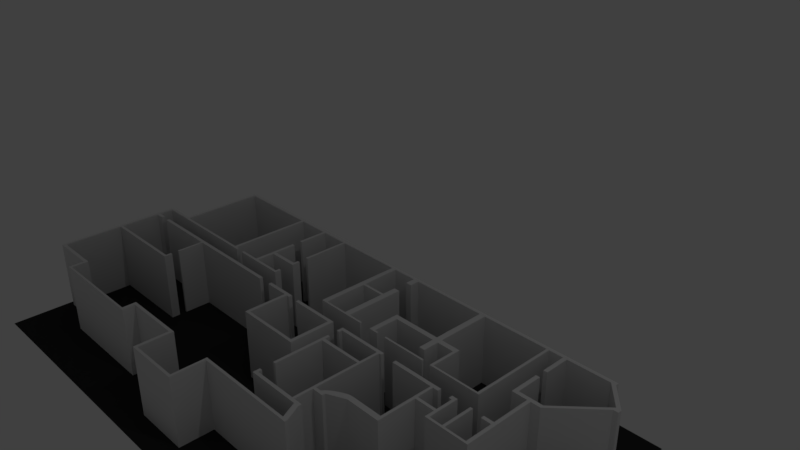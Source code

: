 # Source: hotel.blend  (saved by Blender 2.79.0; exported with 4.5.12 LTS)
import bpy
from mathutils import Matrix  # noqa: F401  (used for matrix-valued properties, if any)

bpy.ops.wm.read_factory_settings(use_empty=True)
scene = bpy.context.scene
scene.name = 'Scene'

# ---- collections
col_collection_1 = bpy.data.collections.new('Collection 1'); scene.collection.children.link(col_collection_1)

# ---- materials (node trees are filled in below, after node groups)
mat_material_003 = bpy.data.materials.new('Material.003')
mat_material_003.alpha_threshold = 0.0
mat_material_003.use_transparent_shadow = False
mat_material_003.diffuse_color = (0.03106, 0.03106, 0.03106, 1.0)
mat_material_003.roughness = 0.5

# ---- material node trees

# ---- world
world_world = bpy.data.worlds.new('World'); scene.world = world_world
world_world.color = (0.05088, 0.05088, 0.05088)
world_world.use_sun_shadow = False
world_world.sun_shadow_jitter_overblur = 0.0
world_world.cycles.sampling_method = 'MANUAL'

# ---- cameras
cam_camera = bpy.data.cameras.new('Camera')
cam_camera.clip_end = 100.0
cam_camera.lens = 35.0
cam_camera.sensor_width = 32.0
cam_camera.sensor_height = 18.0
cam_camera.ortho_scale = 7.314
cam_camera.dof.focus_distance = 0.0
cam_camera.dof.aperture_fstop = 128.0

# ---- lights
light_lamp = bpy.data.lights.new('Lamp', 'POINT')
light_lamp.transmission_factor = 0.0
light_lamp.cutoff_distance = 30.0
light_lamp.energy = 100.0
light_lamp.shadow_buffer_clip_start = 1.001
light_lamp.shadow_soft_size = 0.1
light_lamp.shadow_maximum_resolution = 0.006
light_lamp.use_absolute_resolution = True

# ---- meshes
me_plane_010 = bpy.data.meshes.new('Plane.010')
me_plane_010.from_pydata([(-1.568, -1.106, 0.0), (1.981, -1.106, 0.0), (-1.568, 0.8941, 0.0), (1.981, 0.8941, 0.0)], [], [(0, 1, 3, 2)])
me_plane_010.materials.append(mat_material_003)
me_plane_010.use_remesh_preserve_volume = False
me_plane_010.use_remesh_preserve_attributes = False
me_plane_010.use_mirror_vertex_groups = False
me_plane_010.update()
me_plane_009 = bpy.data.meshes.new('Plane.009')
me_plane_009.from_pydata([(-0.7759, 0.7868, 0.0), (0.9308, 0.7868, 0.0), (-0.7759, 0.8507, 0.0), (0.9308, 0.8507, 0.0), (-0.836, 0.7868, 0.0), (-0.836, 0.8507, 0.0), (-0.7759, -0.8678, 0.0), (-0.836, -0.8678, 0.0), (0.7759, -0.8678, 0.0), (0.836, -0.8678, 0.0), (-0.7759, -0.9204, 0.0), (-0.836, -0.9204, 0.0), (0.9314, -0.8678, 0.0), (0.9314, -0.9204, 0.0), (0.9953, -0.8678, 0.0), (0.9953, -0.9204, 0.0), (0.991, 0.7868, 0.0), (0.991, 0.8507, 0.0), (1.067, -0.8678, 0.0), (1.067, -0.9204, 0.0), (1.232, -0.8678, 0.0), (1.232, -0.9204, 0.0), (1.646, -0.8678, 0.0), (1.646, -0.9204, 0.0), (1.714, -0.8678, 0.0), (1.714, -0.9204, 0.0), (2.285, -0.8678, 0.0), (2.285, -0.9204, 0.0), (2.338, -0.8678, 0.0), (2.338, -0.9204, 0.0), (2.285, -0.7888, 0.0), (2.338, -0.7888, 0.0), (2.285, -0.5143, 0.0), (2.338, -0.5143, 0.0), (2.285, -0.4428, 0.0), (2.338, -0.4428, 0.0), (1.714, -0.5143, 0.0), (1.714, -0.4428, 0.0), (1.653, -0.5143, 0.0), (1.653, -0.4428, 0.0), (1.714, 0.004662, 0.0), (1.653, 0.004662, 0.0), (1.714, 0.1889, 0.0), (1.653, 0.1889, 0.0), (1.714, 0.7868, 0.0), (1.653, 0.7868, 0.0), (1.714, 0.8545, 0.0), (1.653, 0.8545, 0.0), (2.286, 0.7868, 0.0), (2.286, 0.8545, 0.0), (2.285, -0.3451, 0.0), (2.338, -0.3451, 0.0), (2.285, -0.157, 0.0), (2.338, -0.157, 0.0), (2.285, -0.0179, 0.0), (2.338, -0.0179, 0.0), (2.336, 0.7868, 0.0), (2.336, 0.8545, 0.0), (3.725, 0.7868, 0.0), (3.725, 0.8545, 0.0), (-1.399, -0.8678, 0.0), (-1.399, -0.9204, 0.0), (-1.464, -0.8678, 0.0), (-1.464, -0.9204, 0.0), (-1.399, -1.197, 0.0), (-1.464, -1.197, 0.0), (-1.399, -1.267, 0.0), (-1.464, -1.267, 0.0), (-1.226, -1.197, 0.0), (-1.226, -1.267, 0.0), (-1.042, -1.197, 0.0), (-1.042, -1.267, 0.0), (-0.8252, -1.197, 0.0), (-0.8252, -1.267, 0.0), (-0.7765, -1.197, 0.0), (-0.7765, -1.267, 0.0), (0.3661, -1.197, 0.0), (0.3661, -1.267, 0.0), (0.6585, -1.197, 0.0), (0.6585, -1.267, 0.0), (2.332, -1.197, 0.0), (2.332, -1.267, 0.0), (2.603, -1.197, 0.0), (2.603, -1.267, 0.0), (3.101, -1.197, 0.0), (3.101, -1.267, 0.0), (3.166, -1.197, 0.0), (3.166, -1.267, 0.0), (0.3226, -1.197, 0.0), (0.3226, -1.267, 0.0), (0.3661, -1.798, 0.0), (0.3226, -1.798, 0.0), (0.3661, -1.949, 0.0), (0.3226, -1.949, 0.0), (0.3661, -2.058, 0.0), (0.3226, -2.058, 0.0), (0.3661, -2.117, 0.0), (0.3226, -2.117, 0.0), (-1.405, -2.058, 0.0), (-1.405, -2.117, 0.0), (-1.464, -2.058, 0.0), (-1.464, -2.117, 0.0), (-1.405, -3.28, 0.0), (-1.464, -3.28, 0.0), (-1.405, -3.345, 0.0), (-1.464, -3.345, 0.0), (-0.5211, -3.28, 0.0), (-0.5211, -3.345, 0.0), (-0.4626, -3.28, 0.0), (-0.4626, -3.345, 0.0), (-0.5211, -3.605, 0.0), (-0.4626, -3.605, 0.0), (-0.5211, -3.644, 0.0), (-0.4626, -3.644, 0.0), (1.519, -3.605, 0.0), (1.519, -3.644, 0.0), (1.597, -3.605, 0.0), (1.597, -3.644, 0.0), (1.519, -3.397, 0.0), (1.597, -3.397, 0.0), (1.519, -3.339, 0.0), (1.597, -3.339, 0.0), (2.747, -3.397, 0.0), (2.747, -3.339, 0.0), (2.812, -3.397, 0.0), (2.812, -3.339, 0.0), (2.747, -4.002, 0.0), (2.812, -4.002, 0.0), (2.747, -4.054, 0.0), (2.812, -4.054, 0.0), (3.833, -4.002, 0.0), (3.833, -4.054, 0.0), (3.885, -4.002, 0.0), (3.885, -4.054, 0.0), (3.833, -3.391, 0.0), (3.885, -3.391, 0.0), (3.833, -3.339, 0.0), (3.885, -3.339, 0.0), (5.854, -3.391, 0.0), (5.854, -3.339, 0.0), (3.101, -2.053, 0.0), (3.166, -2.053, 0.0), (3.101, -2.112, 0.0), (3.166, -2.112, 0.0), (4.335, -2.053, 0.0), (4.335, -2.112, 0.0), (4.407, -2.053, 0.0), (4.407, -2.112, 0.0), (4.335, -1.273, 0.0), (4.407, -1.273, 0.0), (4.335, -1.209, 0.0), (4.407, -1.209, 0.0), (4.654, -1.273, 0.0), (4.654, -1.209, 0.0), (4.712, -1.273, 0.0), (4.712, -1.209, 0.0), (4.654, -1.338, 0.0), (4.712, -1.338, 0.0), (4.654, -1.533, 0.0), (4.712, -1.533, 0.0), (4.654, -1.637, 0.0), (4.712, -1.637, 0.0), (4.654, -1.702, 0.0), (4.712, -1.702, 0.0), (4.654, -2.645, 0.0), (4.712, -2.645, 0.0), (4.654, -2.898, 0.0), (4.712, -2.898, 0.0), (4.654, -2.97, 0.0), (4.712, -2.97, 0.0), (4.654, -3.034, 0.0), (4.712, -3.034, 0.0), (5.583, -2.97, 0.0), (5.583, -3.034, 0.0), (5.583, -1.273, 0.0), (5.583, -1.209, 0.0), (5.635, -1.273, 0.0), (5.635, -1.209, 0.0), (5.681, -1.273, 0.0), (5.681, -1.209, 0.0), (5.583, -2.56, 0.0), (5.635, -2.56, 0.0), (5.635, -2.97, 0.0), (5.635, -3.034, 0.0), (5.713, -2.97, 0.0), (5.713, -3.034, 0.0), (5.635, -1.637, 0.0), (5.583, -1.637, 0.0), (5.583, -1.689, 0.0), (5.635, -1.689, 0.0), (3.816, 0.7868, 0.0), (3.816, 0.8545, 0.0), (4.312, 0.7868, 0.0), (4.312, 0.8545, 0.0), (4.427, 0.7868, 0.0), (4.427, 0.8545, 0.0), (5.948, 0.7868, 0.0), (5.948, 0.8545, 0.0), (6.065, 0.7868, 0.0), (6.065, 0.8545, 0.0), (7.397, 0.7868, 0.0), (7.397, 0.8545, 0.0), (7.449, 0.7868, 0.0), (7.449, 0.8545, 0.0), (7.728, 0.7868, 0.0), (7.728, 0.8545, 0.0), (7.806, 0.7868, 0.0), (7.806, 0.8545, 0.0), (7.728, 0.2865, 0.0), (7.806, 0.2865, 0.0), (7.728, 0.1045, 0.0), (7.806, 0.1045, 0.0), (7.728, -0.4023, 0.0), (7.806, -0.4023, 0.0), (7.728, -0.4738, 0.0), (7.806, -0.4738, 0.0), (7.397, -0.4023, 0.0), (7.449, -0.4023, 0.0), (7.397, -0.4673, 0.0), (7.449, -0.4673, 0.0), (8.027, -0.4023, 0.0), (8.027, -0.4738, 0.0), (8.092, -0.4023, 0.0), (8.092, -0.4738, 0.0), (8.027, -0.8897, 0.0), (8.092, -0.8897, 0.0), (8.027, -1.215, 0.0), (8.092, -1.215, 0.0), (8.027, -1.28, 0.0), (8.092, -1.28, 0.0), (8.027, -1.805, 0.0), (8.092, -1.805, 0.0), (8.027, -1.848, 0.0), (8.092, -1.848, 0.0), (7.616, -1.805, 0.0), (7.616, -1.848, 0.0), (7.562, -1.805, 0.0), (7.562, -1.848, 0.0), (7.616, -1.28, 0.0), (7.562, -1.28, 0.0), (7.616, -1.209, 0.0), (7.562, -1.209, 0.0), (7.307, -1.28, 0.0), (7.307, -1.209, 0.0), (7.253, -1.28, 0.0), (7.253, -1.209, 0.0), (7.307, -1.28, 0.0), (7.307, -1.209, 0.0), (7.307, -1.604, 0.0), (7.253, -1.604, 0.0), (7.307, -1.659, 0.0), (7.253, -1.659, 0.0), (6.863, -1.604, 0.0), (6.863, -1.659, 0.0), (6.809, -1.604, 0.0), (6.809, -1.659, 0.0), (6.863, -1.604, 0.0), (6.809, -1.604, 0.0), (7.307, -1.209, 0.0), (7.253, -1.209, 0.0), (7.193, -1.28, 0.0), (7.193, -1.209, 0.0), (6.966, -1.28, 0.0), (6.966, -1.209, 0.0), (6.858, -1.28, 0.0), (6.858, -1.209, 0.0), (6.809, -1.28, 0.0), (6.809, -1.209, 0.0), (5.959, -1.28, 0.0), (5.959, -1.209, 0.0), (6.863, -2.303, 0.0), (6.809, -2.303, 0.0), (7.616, -1.848, 0.0), (7.562, -1.848, 0.0), (7.312, -1.805, 0.0), (7.312, -1.848, 0.0), (7.253, -1.805, 0.0), (7.253, -1.848, 0.0), (5.948, -0.2691, 0.0), (6.065, -0.2691, 0.0), (5.948, -0.3666, 0.0), (6.065, -0.3666, 0.0), (5.087, -0.2691, 0.0), (5.087, -0.3666, 0.0), (4.984, -0.2691, 0.0), (4.984, -0.3666, 0.0), (5.087, -0.8648, 0.0), (4.984, -0.8648, 0.0), (5.087, -0.9027, 0.0), (4.984, -0.9027, 0.0), (5.173, -0.8648, 0.0), (5.173, -0.9027, 0.0), (5.358, -0.8648, 0.0), (5.358, -0.9027, 0.0), (6.24, -0.8648, 0.0), (6.24, -0.9027, 0.0), (5.948, -0.6752, 0.0), (6.065, -0.6752, 0.0), (6.408, -0.8648, 0.0), (6.408, -0.9027, 0.0), (6.462, -0.8648, 0.0), (6.462, -0.9027, 0.0), (6.408, -0.3666, 0.0), (6.462, -0.3666, 0.0), (6.408, -0.2691, 0.0), (6.462, -0.2691, 0.0), (7.394, -0.8648, 0.0), (7.394, -0.9027, 0.0), (7.448, -0.8648, 0.0), (7.448, -0.9027, 0.0), (4.746, -0.8648, 0.0), (4.746, -0.9027, 0.0), (4.432, -0.8648, 0.0), (4.432, -0.9027, 0.0), (4.307, -0.8648, 0.0), (4.307, -0.9027, 0.0), (4.432, -0.02001, 0.0), (4.307, -0.02001, 0.0), (4.432, 0.02873, 0.0), (4.307, 0.02873, 0.0), (4.432, 0.3049, 0.0), (4.307, 0.3049, 0.0), (4.432, 0.5973, 0.0), (4.307, 0.5973, 0.0), (3.825, -0.02001, 0.0), (3.825, 0.02873, 0.0), (3.722, -0.02001, 0.0), (3.722, 0.02873, 0.0), (3.825, -0.8648, 0.0), (3.825, -0.9027, 0.0), (3.722, -0.8648, 0.0), (3.722, -0.9027, 0.0), (3.436, -1.273, 0.0), (3.436, -1.209, 0.0), (3.101, -1.267, 0.0), (3.166, -1.267, 0.0), (3.231, -1.197, 0.0), (3.231, -1.267, 0.0), (5.962, -3.391, 0.0), (5.962, -3.339, 0.0), (5.816, -2.97, 0.0), (5.816, -3.034, 0.0), (6.863, -2.406, 0.0), (6.809, -2.406, 0.0), (6.186, -2.303, 0.0), (6.186, -2.406, 0.0), (5.583, -2.619, 0.0), (5.635, -2.619, 0.0), (5.749, -2.56, 0.0), (5.749, -2.619, 0.0), (5.852, -2.56, 0.0), (5.852, -2.619, 0.0), (5.849, -2.454, 0.0), (5.932, -2.523, 0.0), (6.038, -2.345, 0.0), (6.073, -2.458, 0.0), (5.946, -2.391, 0.0), (6.002, -2.491, 0.0), (6.11, -2.315, 0.0), (6.128, -2.433, 0.0), (5.787, -2.511, 0.0), (5.892, -2.541, 0.0), (7.832, -1.215, 0.0), (7.832, -1.28, 0.0), (8.211, -0.4023, 0.0), (8.211, -0.4738, 0.0), (8.276, -0.4023, 0.0), (8.276, -0.4738, 0.0), (8.635, 0.7868, 0.0), (8.635, 0.8545, 0.0), (8.727, 0.7868, 0.0), (8.727, 0.8545, 0.0), (9.036, 0.332, 0.0), (9.128, 0.332, 0.0), (9.036, 0.2562, 0.0), (9.128, 0.2562, 0.0), (-0.7759, 0.8507, 0.0), (-0.7759, 0.7868, 0.0), (0.9308, 0.7868, 0.0), (0.9308, 0.8507, 0.0), (-0.836, 0.8507, 0.0), (-0.836, 0.7868, 0.0), (-0.836, -0.8678, 0.0), (-0.7759, -0.8678, 0.0), (0.836, -0.8678, 0.0), (0.7759, -0.8678, 0.0), (-0.836, -0.9204, 0.0), (-0.7759, -0.9204, 0.0), (0.9314, -0.9204, 0.0), (0.9314, -0.8678, 0.0), (0.9953, -0.9204, 0.0), (0.9953, -0.8678, 0.0), (0.991, 0.7868, 0.0), (0.991, 0.8507, 0.0), (1.067, -0.9204, 0.0), (1.067, -0.8678, 0.0), (1.232, -0.9204, 0.0), (1.232, -0.8678, 0.0), (1.653, 0.004662, 0.0), (1.653, -0.4428, 0.0), (1.714, 0.004662, 0.0), (1.646, -0.9204, 0.0), (1.646, -0.8678, 0.0), (1.714, -0.9204, 0.0), (1.714, -0.8678, 0.0), (2.285, -0.9204, 0.0), (2.285, -0.8678, 0.0), (2.338, -0.9204, 0.0), (2.338, -0.8678, 0.0), (2.338, -0.7888, 0.0), (2.285, -0.7888, 0.0), (2.338, -0.5143, 0.0), (2.285, -0.5143, 0.0), (1.714, -0.5143, 0.0), (1.714, -0.4428, 0.0), (2.338, -0.4428, 0.0), (2.285, -0.4428, 0.0), (1.653, -0.5143, 0.0), (1.714, 0.1889, 0.0), (1.653, 0.1889, 0.0), (1.653, 0.8545, 0.0), (1.653, 0.7868, 0.0), (1.714, 0.8545, 0.0), (1.714, 0.7868, 0.0), (2.286, 0.7868, 0.0), (2.286, 0.8545, 0.0), (2.338, -0.3451, 0.0), (2.285, -0.3451, 0.0), (2.338, -0.157, 0.0), (2.285, -0.157, 0.0), (2.338, -0.0179, 0.0), (2.285, -0.0179, 0.0), (2.336, 0.7868, 0.0), (2.336, 0.8545, 0.0), (3.725, 0.7868, 0.0), (3.725, 0.8545, 0.0), (-1.399, -0.8678, 0.0), (-1.399, -0.9204, 0.0), (-1.464, -0.8678, 0.0), (-1.464, -0.9204, 0.0), (-1.464, -1.197, 0.0), (-1.399, -1.197, 0.0), (-1.464, -1.267, 0.0), (-1.399, -1.267, 0.0), (-1.226, -1.267, 0.0), (-1.226, -1.197, 0.0), (-1.042, -1.267, 0.0), (-1.042, -1.197, 0.0), (0.3226, -1.197, 0.0), (-0.7765, -1.197, 0.0), (0.3661, -1.267, 0.0), (0.3661, -1.197, 0.0), (-0.8252, -1.267, 0.0), (-0.8252, -1.197, 0.0), (-0.7765, -1.267, 0.0), (0.3226, -1.267, 0.0), (0.6585, -1.267, 0.0), (0.6585, -1.197, 0.0), (2.332, -1.267, 0.0), (2.332, -1.197, 0.0), (2.603, -1.267, 0.0), (2.603, -1.197, 0.0), (3.101, -1.267, 0.0), (3.101, -1.197, 0.0), (3.166, -1.267, 0.0), (3.166, -1.197, 0.0), (0.3226, -1.798, 0.0), (0.3661, -1.798, 0.0), (0.3226, -1.949, 0.0), (0.3661, -1.949, 0.0), (0.3661, -2.117, 0.0), (0.3661, -2.058, 0.0), (0.3226, -2.117, 0.0), (0.3226, -2.058, 0.0), (-1.405, -2.058, 0.0), (-1.405, -2.117, 0.0), (-1.464, -2.058, 0.0), (-1.464, -2.117, 0.0), (-1.464, -3.28, 0.0), (-1.405, -3.28, 0.0), (-1.464, -3.345, 0.0), (-1.405, -3.345, 0.0), (-0.5211, -3.345, 0.0), (-0.5211, -3.28, 0.0), (-0.4626, -3.345, 0.0), (-0.4626, -3.28, 0.0), (-0.5211, -3.605, 0.0), (-0.4626, -3.605, 0.0), (-0.5211, -3.644, 0.0), (-0.4626, -3.644, 0.0), (1.519, -3.644, 0.0), (1.519, -3.605, 0.0), (1.597, -3.644, 0.0), (1.597, -3.605, 0.0), (1.597, -3.397, 0.0), (1.519, -3.397, 0.0), (1.597, -3.339, 0.0), (1.519, -3.339, 0.0), (2.747, -3.397, 0.0), (2.747, -3.339, 0.0), (2.812, -3.397, 0.0), (2.812, -3.339, 0.0), (2.747, -4.002, 0.0), (2.812, -4.002, 0.0), (2.747, -4.054, 0.0), (2.812, -4.054, 0.0), (3.833, -4.054, 0.0), (3.833, -4.002, 0.0), (3.885, -4.054, 0.0), (3.885, -4.002, 0.0), (3.885, -3.391, 0.0), (3.833, -3.391, 0.0), (3.885, -3.339, 0.0), (3.833, -3.339, 0.0), (5.854, -3.391, 0.0), (5.854, -3.339, 0.0), (3.101, -2.053, 0.0), (3.166, -2.053, 0.0), (3.101, -2.112, 0.0), (3.166, -2.112, 0.0), (4.335, -2.112, 0.0), (4.335, -2.053, 0.0), (4.407, -2.112, 0.0), (4.407, -2.053, 0.0), (4.407, -1.273, 0.0), (4.335, -1.273, 0.0), (4.407, -1.209, 0.0), (4.335, -1.209, 0.0), (4.654, -1.273, 0.0), (4.654, -1.209, 0.0), (4.712, -1.338, 0.0), (4.712, -1.273, 0.0), (4.654, -1.338, 0.0), (4.712, -1.209, 0.0), (4.654, -1.533, 0.0), (4.712, -1.533, 0.0), (4.712, -1.702, 0.0), (4.712, -1.637, 0.0), (4.654, -1.702, 0.0), (4.654, -1.637, 0.0), (4.654, -2.645, 0.0), (4.712, -2.645, 0.0), (4.654, -2.898, 0.0), (4.712, -2.898, 0.0), (5.583, -2.97, 0.0), (4.712, -2.97, 0.0), (5.583, -3.034, 0.0), (4.654, -2.97, 0.0), (4.654, -3.034, 0.0), (4.712, -3.034, 0.0), (5.583, -1.273, 0.0), (5.583, -1.209, 0.0), (5.635, -1.273, 0.0), (5.635, -1.209, 0.0), (5.681, -1.273, 0.0), (5.681, -1.209, 0.0), (5.583, -2.56, 0.0), (5.635, -2.56, 0.0), (5.635, -1.637, 0.0), (5.583, -1.689, 0.0), (5.635, -3.034, 0.0), (5.635, -2.97, 0.0), (5.713, -3.034, 0.0), (5.713, -2.97, 0.0), (5.583, -2.619, 0.0), (5.635, -2.619, 0.0), (5.635, -1.689, 0.0), (5.583, -1.637, 0.0), (3.816, 0.7868, 0.0), (3.816, 0.8545, 0.0), (4.312, 0.7868, 0.0), (4.312, 0.8545, 0.0), (4.427, 0.7868, 0.0), (4.427, 0.8545, 0.0), (5.948, 0.7868, 0.0), (5.948, 0.8545, 0.0), (6.065, 0.7868, 0.0), (6.065, 0.8545, 0.0), (7.397, 0.7868, 0.0), (7.397, 0.8545, 0.0), (7.449, 0.7868, 0.0), (7.449, 0.8545, 0.0), (7.728, 0.7868, 0.0), (7.728, 0.8545, 0.0), (7.806, 0.7868, 0.0), (7.806, 0.8545, 0.0), (7.728, 0.2865, 0.0), (7.806, 0.2865, 0.0), (7.728, 0.1045, 0.0), (7.806, 0.1045, 0.0), (7.806, -0.4738, 0.0), (7.806, -0.4023, 0.0), (7.728, -0.4738, 0.0), (7.728, -0.4023, 0.0), (7.397, -0.4023, 0.0), (7.449, -0.4023, 0.0), (7.397, -0.4673, 0.0), (7.449, -0.4673, 0.0), (8.027, -0.4738, 0.0), (8.027, -0.4023, 0.0), (8.092, -0.4738, 0.0), (8.092, -0.4023, 0.0), (8.027, -0.8897, 0.0), (8.092, -0.8897, 0.0), (8.027, -1.215, 0.0), (8.092, -1.215, 0.0), (8.027, -1.28, 0.0), (8.092, -1.28, 0.0), (8.027, -1.805, 0.0), (8.092, -1.805, 0.0), (8.027, -1.848, 0.0), (8.092, -1.848, 0.0), (7.616, -1.805, 0.0), (7.616, -1.848, 0.0), (7.562, -1.805, 0.0), (7.562, -1.848, 0.0), (7.616, -1.28, 0.0), (7.562, -1.28, 0.0), (7.616, -1.209, 0.0), (7.562, -1.209, 0.0), (7.307, -1.209, 0.0), (7.307, -1.28, 0.0), (7.307, -1.209, 0.0), (7.307, -1.28, 0.0), (7.253, -1.209, 0.0), (7.253, -1.28, 0.0), (7.253, -1.604, 0.0), (7.307, -1.604, 0.0), (7.253, -1.659, 0.0), (7.307, -1.659, 0.0), (6.863, -1.604, 0.0), (6.863, -1.659, 0.0), (6.809, -1.604, 0.0), (6.809, -1.659, 0.0), (6.863, -1.604, 0.0), (6.809, -1.604, 0.0), (7.307, -1.209, 0.0), (7.253, -1.209, 0.0), (7.193, -1.209, 0.0), (7.193, -1.28, 0.0), (6.966, -1.209, 0.0), (6.966, -1.28, 0.0), (6.858, -1.28, 0.0), (6.809, -1.28, 0.0), (6.858, -1.209, 0.0), (6.809, -1.209, 0.0), (5.959, -1.209, 0.0), (5.959, -1.28, 0.0), (6.809, -2.303, 0.0), (6.863, -2.303, 0.0), (7.562, -1.848, 0.0), (7.616, -1.848, 0.0), (7.312, -1.805, 0.0), (7.312, -1.848, 0.0), (7.253, -1.805, 0.0), (7.253, -1.848, 0.0), (5.948, -0.2691, 0.0), (6.065, -0.2691, 0.0), (5.948, -0.3666, 0.0), (6.065, -0.3666, 0.0), (5.087, -0.2691, 0.0), (5.087, -0.3666, 0.0), (4.984, -0.2691, 0.0), (4.984, -0.3666, 0.0), (4.984, -0.8648, 0.0), (5.087, -0.8648, 0.0), (4.984, -0.9027, 0.0), (5.087, -0.9027, 0.0), (5.173, -0.9027, 0.0), (5.173, -0.8648, 0.0), (5.358, -0.9027, 0.0), (5.358, -0.8648, 0.0), (6.065, -0.6752, 0.0), (5.948, -0.6752, 0.0), (6.24, -0.9027, 0.0), (6.24, -0.8648, 0.0), (6.408, -0.9027, 0.0), (6.408, -0.8648, 0.0), (6.408, -0.3666, 0.0), (6.462, -0.3666, 0.0), (6.462, -0.9027, 0.0), (6.462, -0.8648, 0.0), (6.462, -0.2691, 0.0), (6.408, -0.2691, 0.0), (7.394, -0.9027, 0.0), (7.394, -0.8648, 0.0), (7.448, -0.9027, 0.0), (7.448, -0.8648, 0.0), (4.746, -0.8648, 0.0), (4.746, -0.9027, 0.0), (4.307, -0.8648, 0.0), (4.307, -0.9027, 0.0), (4.432, -0.9027, 0.0), (4.432, -0.8648, 0.0), (4.432, -0.02001, 0.0), (4.307, -0.02001, 0.0), (4.432, 0.02873, 0.0), (4.307, 0.02873, 0.0), (4.432, 0.3049, 0.0), (4.307, 0.3049, 0.0), (4.432, 0.5973, 0.0), (4.307, 0.5973, 0.0), (3.825, 0.02873, 0.0), (3.825, -0.02001, 0.0), (3.722, 0.02873, 0.0), (3.722, -0.02001, 0.0), (3.825, -0.8648, 0.0), (3.825, -0.9027, 0.0), (3.722, -0.8648, 0.0), (3.722, -0.9027, 0.0), (3.436, -1.209, 0.0), (3.436, -1.273, 0.0), (3.101, -1.267, 0.0), (3.166, -1.267, 0.0), (3.231, -1.267, 0.0), (3.231, -1.197, 0.0), (5.962, -3.391, 0.0), (5.962, -3.339, 0.0), (5.816, -3.034, 0.0), (5.816, -2.97, 0.0), (6.809, -2.406, 0.0), (6.863, -2.406, 0.0), (6.186, -2.303, 0.0), (6.186, -2.406, 0.0), (5.749, -2.56, 0.0), (5.749, -2.619, 0.0), (5.852, -2.56, 0.0), (5.852, -2.619, 0.0), (5.787, -2.511, 0.0), (5.892, -2.541, 0.0), (5.946, -2.391, 0.0), (5.849, -2.454, 0.0), (6.002, -2.491, 0.0), (5.932, -2.523, 0.0), (6.11, -2.315, 0.0), (6.038, -2.345, 0.0), (6.128, -2.433, 0.0), (6.073, -2.458, 0.0), (7.832, -1.215, 0.0), (7.832, -1.28, 0.0), (8.211, -0.4738, 0.0), (8.211, -0.4023, 0.0), (8.276, -0.4738, 0.0), (8.276, -0.4023, 0.0), (8.635, 0.7868, 0.0), (8.635, 0.8545, 0.0), (8.727, 0.7868, 0.0), (8.727, 0.8545, 0.0), (9.036, 0.332, 0.0), (9.128, 0.332, 0.0), (9.036, 0.2562, 0.0), (9.128, 0.2562, 0.0), (-0.7759, 0.8507, 1.506), (-0.7759, 0.7868, 1.506), (0.9308, 0.7868, 1.506), (0.9308, 0.8507, 1.506), (-0.836, 0.8507, 1.506), (-0.836, 0.7868, 1.506), (-0.836, -0.8678, 1.506), (-0.7759, -0.8678, 1.506), (0.836, -0.8678, 1.506), (0.7759, -0.8678, 1.506), (-0.836, -0.9204, 1.506), (-0.7759, -0.9204, 1.506), (0.9314, -0.9204, 1.506), (0.9314, -0.8678, 1.506), (0.9953, -0.9204, 1.506), (0.9953, -0.8678, 1.506), (0.991, 0.7868, 1.506), (0.991, 0.8507, 1.506), (1.067, -0.9204, 1.506), (1.067, -0.8678, 1.506), (1.232, -0.9204, 1.506), (1.232, -0.8678, 1.506), (1.653, 0.004662, 1.506), (1.653, -0.4428, 1.506), (1.714, 0.004662, 1.506), (1.646, -0.9204, 1.506), (1.646, -0.8678, 1.506), (1.714, -0.9204, 1.506), (1.714, -0.8678, 1.506), (2.285, -0.9204, 1.506), (2.285, -0.8678, 1.506), (2.338, -0.9204, 1.506), (2.338, -0.8678, 1.506), (2.338, -0.7888, 1.506), (2.285, -0.7888, 1.506), (2.338, -0.5143, 1.506), (2.285, -0.5143, 1.506), (1.714, -0.5143, 1.506), (1.714, -0.4428, 1.506), (2.338, -0.4428, 1.506), (2.285, -0.4428, 1.506), (1.653, -0.5143, 1.506), (1.714, 0.1889, 1.506), (1.653, 0.1889, 1.506), (1.653, 0.8545, 1.506), (1.653, 0.7868, 1.506), (1.714, 0.8545, 1.506), (1.714, 0.7868, 1.506), (2.286, 0.7868, 1.506), (2.286, 0.8545, 1.506), (2.338, -0.3451, 1.506), (2.285, -0.3451, 1.506), (2.338, -0.157, 1.506), (2.285, -0.157, 1.506), (2.338, -0.0179, 1.506), (2.285, -0.0179, 1.506), (2.336, 0.7868, 1.506), (2.336, 0.8545, 1.506), (3.725, 0.7868, 1.506), (3.725, 0.8545, 1.506), (-1.399, -0.8678, 1.506), (-1.399, -0.9204, 1.506), (-1.464, -0.8678, 1.506), (-1.464, -0.9204, 1.506), (-1.464, -1.197, 1.506), (-1.399, -1.197, 1.506), (-1.464, -1.267, 1.506), (-1.399, -1.267, 1.506), (-1.226, -1.267, 1.506), (-1.226, -1.197, 1.506), (-1.042, -1.267, 1.506), (-1.042, -1.197, 1.506), (0.3226, -1.197, 1.506), (-0.7765, -1.197, 1.506), (0.3661, -1.267, 1.506), (0.3661, -1.197, 1.506), (-0.8252, -1.267, 1.506), (-0.8252, -1.197, 1.506), (-0.7765, -1.267, 1.506), (0.3226, -1.267, 1.506), (0.6585, -1.267, 1.506), (0.6585, -1.197, 1.506), (2.332, -1.267, 1.506), (2.332, -1.197, 1.506), (2.603, -1.267, 1.506), (2.603, -1.197, 1.506), (3.101, -1.267, 1.506), (3.101, -1.197, 1.506), (3.166, -1.267, 1.506), (3.166, -1.197, 1.506), (0.3226, -1.798, 1.506), (0.3661, -1.798, 1.506), (0.3226, -1.949, 1.506), (0.3661, -1.949, 1.506), (0.3661, -2.117, 1.506), (0.3661, -2.058, 1.506), (0.3226, -2.117, 1.506), (0.3226, -2.058, 1.506), (-1.405, -2.058, 1.506), (-1.405, -2.117, 1.506), (-1.464, -2.058, 1.506), (-1.464, -2.117, 1.506), (-1.464, -3.28, 1.506), (-1.405, -3.28, 1.506), (-1.464, -3.345, 1.506), (-1.405, -3.345, 1.506), (-0.5211, -3.345, 1.506), (-0.5211, -3.28, 1.506), (-0.4626, -3.345, 1.506), (-0.4626, -3.28, 1.506), (-0.5211, -3.605, 1.506), (-0.4626, -3.605, 1.506), (-0.5211, -3.644, 1.506), (-0.4626, -3.644, 1.506), (1.519, -3.644, 1.506), (1.519, -3.605, 1.506), (1.597, -3.644, 1.506), (1.597, -3.605, 1.506), (1.597, -3.397, 1.506), (1.519, -3.397, 1.506), (1.597, -3.339, 1.506), (1.519, -3.339, 1.506), (2.747, -3.397, 1.506), (2.747, -3.339, 1.506), (2.812, -3.397, 1.506), (2.812, -3.339, 1.506), (2.747, -4.002, 1.506), (2.812, -4.002, 1.506), (2.747, -4.054, 1.506), (2.812, -4.054, 1.506), (3.833, -4.054, 1.506), (3.833, -4.002, 1.506), (3.885, -4.054, 1.506), (3.885, -4.002, 1.506), (3.885, -3.391, 1.506), (3.833, -3.391, 1.506), (3.885, -3.339, 1.506), (3.833, -3.339, 1.506), (5.854, -3.391, 1.506), (5.854, -3.339, 1.506), (3.101, -2.053, 1.506), (3.166, -2.053, 1.506), (3.101, -2.112, 1.506), (3.166, -2.112, 1.506), (4.335, -2.112, 1.506), (4.335, -2.053, 1.506), (4.407, -2.112, 1.506), (4.407, -2.053, 1.506), (4.407, -1.273, 1.506), (4.335, -1.273, 1.506), (4.407, -1.209, 1.506), (4.335, -1.209, 1.506), (4.654, -1.273, 1.506), (4.654, -1.209, 1.506), (4.712, -1.338, 1.506), (4.712, -1.273, 1.506), (4.654, -1.338, 1.506), (4.712, -1.209, 1.506), (4.654, -1.533, 1.506), (4.712, -1.533, 1.506), (4.712, -1.702, 1.506), (4.712, -1.637, 1.506), (4.654, -1.702, 1.506), (4.654, -1.637, 1.506), (4.654, -2.645, 1.506), (4.712, -2.645, 1.506), (4.654, -2.898, 1.506), (4.712, -2.898, 1.506), (5.583, -2.97, 1.506), (4.712, -2.97, 1.506), (5.583, -3.034, 1.506), (4.654, -2.97, 1.506), (4.654, -3.034, 1.506), (4.712, -3.034, 1.506), (5.583, -1.273, 1.506), (5.583, -1.209, 1.506), (5.635, -1.273, 1.506), (5.635, -1.209, 1.506), (5.681, -1.273, 1.506), (5.681, -1.209, 1.506), (5.583, -2.56, 1.506), (5.635, -2.56, 1.506), (5.635, -1.637, 1.506), (5.583, -1.689, 1.506), (5.635, -3.034, 1.506), (5.635, -2.97, 1.506), (5.713, -3.034, 1.506), (5.713, -2.97, 1.506), (5.583, -2.619, 1.506), (5.635, -2.619, 1.506), (5.635, -1.689, 1.506), (5.583, -1.637, 1.506), (3.816, 0.7868, 1.506), (3.816, 0.8545, 1.506), (4.312, 0.7868, 1.506), (4.312, 0.8545, 1.506), (4.427, 0.7868, 1.506), (4.427, 0.8545, 1.506), (5.948, 0.7868, 1.506), (5.948, 0.8545, 1.506), (6.065, 0.7868, 1.506), (6.065, 0.8545, 1.506), (7.397, 0.7868, 1.506), (7.397, 0.8545, 1.506), (7.449, 0.7868, 1.506), (7.449, 0.8545, 1.506), (7.728, 0.7868, 1.506), (7.728, 0.8545, 1.506), (7.806, 0.7868, 1.506), (7.806, 0.8545, 1.506), (7.728, 0.2865, 1.506), (7.806, 0.2865, 1.506), (7.728, 0.1045, 1.506), (7.806, 0.1045, 1.506), (7.806, -0.4738, 1.506), (7.806, -0.4023, 1.506), (7.728, -0.4738, 1.506), (7.728, -0.4023, 1.506), (7.397, -0.4023, 1.506), (7.449, -0.4023, 1.506), (7.397, -0.4673, 1.506), (7.449, -0.4673, 1.506), (8.027, -0.4738, 1.506), (8.027, -0.4023, 1.506), (8.092, -0.4738, 1.506), (8.092, -0.4023, 1.506), (8.027, -0.8897, 1.506), (8.092, -0.8897, 1.506), (8.027, -1.215, 1.506), (8.092, -1.215, 1.506), (8.027, -1.28, 1.506), (8.092, -1.28, 1.506), (8.027, -1.805, 1.506), (8.092, -1.805, 1.506), (8.027, -1.848, 1.506), (8.092, -1.848, 1.506), (7.616, -1.805, 1.506), (7.616, -1.848, 1.506), (7.562, -1.805, 1.506), (7.562, -1.848, 1.506), (7.616, -1.28, 1.506), (7.562, -1.28, 1.506), (7.616, -1.209, 1.506), (7.562, -1.209, 1.506), (7.307, -1.209, 1.506), (7.307, -1.28, 1.506), (7.307, -1.209, 1.506), (7.307, -1.28, 1.506), (7.253, -1.209, 1.506), (7.253, -1.28, 1.506), (7.253, -1.604, 1.506), (7.307, -1.604, 1.506), (7.253, -1.659, 1.506), (7.307, -1.659, 1.506), (6.863, -1.604, 1.506), (6.863, -1.659, 1.506), (6.809, -1.604, 1.506), (6.809, -1.659, 1.506), (6.863, -1.604, 1.506), (6.809, -1.604, 1.506), (7.307, -1.209, 1.506), (7.253, -1.209, 1.506), (7.193, -1.209, 1.506), (7.193, -1.28, 1.506), (6.966, -1.209, 1.506), (6.966, -1.28, 1.506), (6.858, -1.28, 1.506), (6.809, -1.28, 1.506), (6.858, -1.209, 1.506), (6.809, -1.209, 1.506), (5.959, -1.209, 1.506), (5.959, -1.28, 1.506), (6.809, -2.303, 1.506), (6.863, -2.303, 1.506), (7.562, -1.848, 1.506), (7.616, -1.848, 1.506), (7.312, -1.805, 1.506), (7.312, -1.848, 1.506), (7.253, -1.805, 1.506), (7.253, -1.848, 1.506), (5.948, -0.2691, 1.506), (6.065, -0.2691, 1.506), (5.948, -0.3666, 1.506), (6.065, -0.3666, 1.506), (5.087, -0.2691, 1.506), (5.087, -0.3666, 1.506), (4.984, -0.2691, 1.506), (4.984, -0.3666, 1.506), (4.984, -0.8648, 1.506), (5.087, -0.8648, 1.506), (4.984, -0.9027, 1.506), (5.087, -0.9027, 1.506), (5.173, -0.9027, 1.506), (5.173, -0.8648, 1.506), (5.358, -0.9027, 1.506), (5.358, -0.8648, 1.506), (6.065, -0.6752, 1.506), (5.948, -0.6752, 1.506), (6.24, -0.9027, 1.506), (6.24, -0.8648, 1.506), (6.408, -0.9027, 1.506), (6.408, -0.8648, 1.506), (6.408, -0.3666, 1.506), (6.462, -0.3666, 1.506), (6.462, -0.9027, 1.506), (6.462, -0.8648, 1.506), (6.462, -0.2691, 1.506), (6.408, -0.2691, 1.506), (7.394, -0.9027, 1.506), (7.394, -0.8648, 1.506), (7.448, -0.9027, 1.506), (7.448, -0.8648, 1.506), (4.746, -0.8648, 1.506), (4.746, -0.9027, 1.506), (4.307, -0.8648, 1.506), (4.307, -0.9027, 1.506), (4.432, -0.9027, 1.506), (4.432, -0.8648, 1.506), (4.432, -0.02001, 1.506), (4.307, -0.02001, 1.506), (4.432, 0.02873, 1.506), (4.307, 0.02873, 1.506), (4.432, 0.3049, 1.506), (4.307, 0.3049, 1.506), (4.432, 0.5973, 1.506), (4.307, 0.5973, 1.506), (3.825, 0.02873, 1.506), (3.825, -0.02001, 1.506), (3.722, 0.02873, 1.506), (3.722, -0.02001, 1.506), (3.825, -0.8648, 1.506), (3.825, -0.9027, 1.506), (3.722, -0.8648, 1.506), (3.722, -0.9027, 1.506), (3.436, -1.209, 1.506), (3.436, -1.273, 1.506), (3.101, -1.267, 1.506), (3.166, -1.267, 1.506), (3.231, -1.267, 1.506), (3.231, -1.197, 1.506), (5.962, -3.391, 1.506), (5.962, -3.339, 1.506), (5.816, -3.034, 1.506), (5.816, -2.97, 1.506), (6.809, -2.406, 1.506), (6.863, -2.406, 1.506), (6.186, -2.303, 1.506), (6.186, -2.406, 1.506), (5.749, -2.56, 1.506), (5.749, -2.619, 1.506), (5.852, -2.56, 1.506), (5.852, -2.619, 1.506), (5.787, -2.511, 1.506), (5.892, -2.541, 1.506), (5.946, -2.391, 1.506), (5.849, -2.454, 1.506), (6.002, -2.491, 1.506), (5.932, -2.523, 1.506), (6.11, -2.315, 1.506), (6.038, -2.345, 1.506), (6.128, -2.433, 1.506), (6.073, -2.458, 1.506), (7.832, -1.215, 1.506), (7.832, -1.28, 1.506), (8.211, -0.4738, 1.506), (8.211, -0.4023, 1.506), (8.276, -0.4738, 1.506), (8.276, -0.4023, 1.506), (8.635, 0.7868, 1.506), (8.635, 0.8545, 1.506), (8.727, 0.7868, 1.506), (8.727, 0.8545, 1.506), (9.036, 0.332, 1.506), (9.128, 0.332, 1.506), (9.036, 0.2562, 1.506), (9.128, 0.2562, 1.506)], [], [(0, 2, 3, 1), (0, 4, 5, 2), (0, 6, 7, 4), (6, 10, 11, 7), (6, 12, 13, 10), (12, 14, 15, 13), (3, 17, 16, 1), (14, 12, 1, 16), (14, 18, 19, 15), (39, 41, 40, 37), (20, 22, 23, 21), (22, 24, 25, 23), (24, 26, 27, 25), (26, 28, 29, 27), (26, 30, 31, 28), (32, 36, 37, 34), (32, 34, 35, 33), (36, 38, 39, 37), (24, 22, 38, 36), (45, 47, 46, 44), (43, 45, 44, 42), (16, 17, 47, 45), (46, 49, 48, 44), (34, 50, 51, 35), (52, 54, 55, 53), (49, 57, 56, 48), (57, 59, 58, 56), (55, 54, 48, 56), (11, 61, 60, 7), (61, 63, 62, 60), (61, 64, 65, 63), (64, 66, 67, 65), (64, 68, 69, 66), (88, 76, 77, 89), (70, 72, 73, 71), (72, 74, 75, 73), (76, 78, 79, 77), (78, 80, 81, 79), (74, 88, 89, 75), (82, 84, 85, 83), (84, 86, 87, 85), (77, 90, 91, 89), (94, 96, 97, 95), (92, 94, 95, 93), (97, 99, 98, 95), (99, 101, 100, 98), (67, 66, 98, 100), (99, 102, 103, 101), (102, 104, 105, 103), (102, 106, 107, 104), (106, 108, 109, 107), (109, 111, 110, 107), (111, 113, 112, 110), (111, 114, 115, 113), (114, 116, 117, 115), (114, 118, 119, 116), (118, 120, 121, 119), (121, 123, 122, 119), (123, 125, 124, 122), (124, 127, 126, 122), (127, 129, 128, 126), (127, 130, 131, 129), (130, 132, 133, 131), (130, 134, 135, 132), (134, 136, 137, 135), (137, 139, 138, 135), (87, 141, 140, 85), (141, 143, 142, 140), (141, 144, 145, 143), (144, 146, 147, 145), (144, 148, 149, 146), (148, 150, 151, 149), (154, 157, 156, 152), (153, 155, 154, 152), (161, 163, 162, 160), (159, 161, 160, 158), (163, 165, 164, 162), (169, 172, 173, 171), (167, 169, 168, 166), (169, 171, 170, 168), (155, 175, 174, 154), (175, 177, 176, 174), (177, 179, 178, 176), (189, 181, 180, 188), (172, 182, 183, 173), (182, 184, 185, 183), (346, 347, 182, 172), (176, 186, 187, 174), (186, 189, 188, 187), (163, 161, 187, 188), (59, 191, 190, 58), (191, 193, 192, 190), (193, 195, 194, 192), (195, 197, 196, 194), (197, 199, 198, 196), (199, 201, 200, 198), (201, 203, 202, 200), (203, 205, 204, 202), (205, 207, 206, 204), (206, 209, 208, 204), (213, 215, 214, 212), (211, 213, 212, 210), (202, 217, 216, 200), (217, 219, 218, 216), (213, 220, 221, 215), (220, 222, 223, 221), (223, 225, 224, 221), (225, 227, 226, 224), (227, 229, 228, 226), (229, 231, 230, 228), (231, 233, 232, 230), (232, 235, 234, 230), (235, 237, 236, 234), (236, 239, 238, 234), (239, 241, 240, 238), (243, 247, 246, 242), (242, 244, 245, 243), (242, 248, 249, 244), (248, 250, 251, 249), (251, 253, 252, 249), (253, 255, 254, 252), (254, 257, 256, 252), (245, 259, 258, 243), (244, 260, 261, 245), (254, 266, 264, 252), (262, 264, 265, 263), (264, 266, 267, 265), (266, 268, 269, 267), (253, 270, 271, 255), (235, 272, 273, 237), (237, 275, 274, 236), (275, 277, 276, 274), (251, 250, 274, 276), (198, 279, 278, 196), (279, 281, 280, 278), (280, 283, 282, 278), (283, 285, 284, 282), (283, 286, 287, 285), (286, 288, 289, 287), (286, 290, 291, 288), (281, 297, 296, 280), (292, 294, 295, 293), (298, 302, 303, 300), (298, 300, 301, 299), (302, 304, 305, 303), (281, 279, 304, 302), (300, 306, 307, 301), (306, 308, 309, 307), (218, 219, 308, 306), (313, 315, 314, 312), (311, 313, 312, 310), (314, 317, 316, 312), (317, 319, 318, 316), (319, 321, 320, 318), (317, 324, 325, 319), (192, 194, 322, 323), (324, 326, 327, 325), (58, 190, 325, 327), (315, 329, 328, 314), (329, 331, 330, 328), (326, 324, 328, 330), (148, 332, 333, 150), (85, 334, 335, 87), (86, 336, 337, 87), (139, 339, 338, 138), (184, 340, 341, 185), (339, 139, 185, 341), (270, 342, 343, 271), (343, 345, 344, 271), (180, 181, 347, 346), (181, 348, 349, 347), (348, 350, 351, 349), (360, 361, 350, 348), (356, 357, 353, 352), (358, 359, 355, 354), (354, 355, 357, 356), (344, 345, 359, 358), (352, 353, 361, 360), (228, 363, 362, 226), (222, 364, 365, 223), (364, 366, 367, 365), (207, 369, 368, 206), (369, 371, 370, 368), (370, 373, 372, 368), (373, 375, 374, 372), (367, 366, 372, 374), (480, 481, 857, 856), (409, 410, 786, 785), (477, 478, 854, 853), (553, 551, 927, 929), (405, 407, 783, 781), (479, 475, 851, 855), (688, 693, 1069, 1064), (531, 550, 926, 907), (622, 620, 996, 998), (692, 689, 1065, 1068), (407, 408, 784, 783), (474, 443, 819, 850), (551, 533, 909, 927), (623, 622, 998, 999), (403, 405, 781, 779), (442, 476, 852, 818), (691, 692, 1068, 1067), (406, 404, 780, 782), (748, 743, 1119, 1124), (549, 546, 922, 925), (616, 618, 994, 992), (742, 750, 1126, 1118), (547, 548, 924, 923), (619, 617, 993, 995), (689, 688, 1064, 1065), (401, 403, 779, 777), (476, 477, 853, 852), (618, 619, 995, 994), (687, 597, 973, 1063), (751, 749, 1125, 1127), (473, 474, 850, 849), (548, 549, 925, 924), (612, 616, 992, 988), (596, 685, 1061, 972), (750, 751, 1127, 1126), (475, 472, 848, 851), (542, 547, 923, 918), (617, 614, 990, 993), (684, 686, 1062, 1060), (396, 401, 777, 772), (744, 748, 1124, 1120), (545, 543, 919, 921), (402, 397, 773, 778), (749, 746, 1122, 1125), (686, 687, 1063, 1062), (468, 473, 849, 844), (680, 684, 1060, 1056), (400, 398, 774, 776), (471, 469, 845, 847), (544, 545, 921, 920), (685, 681, 1057, 1061), (398, 399, 775, 774), (747, 745, 1121, 1123), (543, 542, 918, 919), (608, 612, 988, 984), (397, 396, 772, 773), (746, 747, 1123, 1122), (472, 470, 846, 848), (538, 540, 916, 914), (613, 610, 986, 989), (683, 657, 1033, 1059), (390, 394, 770, 766), (584, 744, 1120, 960), (470, 471, 847, 846), (541, 536, 912, 917), (659, 678, 1054, 1035), (395, 391, 767, 771), (745, 585, 961, 1121), (469, 468, 844, 845), (540, 541, 917, 916), (679, 682, 1058, 1055), (394, 395, 771, 770), (455, 466, 842, 831), (539, 538, 914, 915), (611, 609, 985, 987), (378, 389, 765, 754), (740, 742, 1118, 1116), (467, 450, 826, 843), (534, 539, 915, 910), (610, 611, 987, 986), (682, 683, 1059, 1058), (391, 392, 768, 767), (743, 741, 1117, 1119), (466, 467, 843, 842), (537, 535, 911, 913), (606, 608, 984, 982), (681, 679, 1055, 1057), (609, 607, 983, 985), (676, 680, 1056, 1052), (393, 379, 755, 769), (600, 740, 1116, 976), (741, 601, 977, 1117), (465, 463, 839, 841), (388, 390, 766, 764), (535, 534, 910, 911), (607, 605, 981, 983), (604, 738, 1114, 980), (460, 462, 838, 836), (528, 532, 908, 904), (678, 677, 1053, 1054), (739, 606, 982, 1115), (463, 461, 837, 839), (602, 604, 980, 978), (677, 676, 1052, 1053), (387, 388, 764, 763), (738, 739, 1115, 1114), (533, 529, 905, 909), (605, 603, 979, 981), (658, 673, 1049, 1034), (389, 383, 759, 765), (451, 448, 824, 827), (670, 674, 1050, 1046), (729, 733, 1109, 1105), (454, 455, 831, 830), (532, 530, 906, 908), (598, 602, 978, 974), (675, 671, 1047, 1051), (731, 728, 1104, 1107), (461, 460, 836, 837), (530, 531, 907, 906), (603, 600, 976, 979), (674, 675, 1051, 1050), (456, 458, 834, 832), (529, 528, 904, 905), (673, 672, 1048, 1049), (386, 387, 763, 762), (736, 723, 1099, 1112), (459, 457, 833, 835), (524, 526, 902, 900), (672, 659, 1035, 1048), (384, 385, 761, 760), (722, 734, 1110, 1098), (458, 459, 835, 834), (601, 599, 975, 977), (671, 670, 1046, 1047), (381, 382, 758, 757), (450, 456, 832, 826), (526, 527, 903, 902), (667, 668, 1044, 1043), (383, 377, 753, 759), (732, 737, 1113, 1108), (457, 451, 827, 833), (523, 524, 900, 899), (590, 598, 974, 966), (669, 665, 1041, 1045), (735, 730, 1106, 1111), (525, 521, 897, 901), (599, 591, 967, 975), (668, 669, 1045, 1044), (376, 380, 756, 752), (664, 666, 1042, 1040), (737, 736, 1112, 1113), (452, 454, 830, 828), (520, 522, 898, 896), (594, 596, 972, 970), (380, 381, 757, 756), (734, 735, 1111, 1110), (449, 453, 829, 825), (597, 595, 971, 973), (666, 667, 1043, 1042), (379, 376, 752, 755), (522, 523, 899, 898), (663, 664, 1040, 1039), (733, 732, 1108, 1109), (446, 452, 828, 822), (519, 520, 896, 895), (578, 594, 970, 954), (665, 661, 1037, 1041), (377, 378, 754, 753), (730, 731, 1107, 1106), (453, 447, 823, 829), (521, 517, 893, 897), (595, 580, 956, 971), (726, 729, 1105, 1102), (660, 662, 1038, 1036), (728, 724, 1100, 1104), (516, 518, 894, 892), (593, 592, 968, 969), (725, 727, 1103, 1101), (448, 449, 825, 824), (588, 593, 969, 964), (662, 663, 1039, 1038), (447, 446, 822, 823), (518, 519, 895, 894), (591, 589, 965, 967), (656, 660, 1036, 1032), (308, 219, 597, 687), (240, 241, 619, 618), (100, 101, 477, 476), (23, 25, 403, 401), (311, 310, 688, 689), (241, 239, 617, 619), (168, 170, 548, 547), (367, 374, 750, 742), (238, 240, 618, 616), (171, 173, 546, 549), (372, 366, 743, 748), (26, 24, 404, 406), (315, 313, 692, 691), (67, 100, 476, 442), (25, 27, 405, 403), (246, 247, 622, 623), (175, 155, 533, 551), (98, 66, 443, 474), (29, 28, 408, 407), (313, 311, 689, 692), (247, 243, 620, 622), (154, 174, 550, 531), (310, 312, 693, 688), (102, 99, 475, 479), (27, 29, 407, 405), (177, 175, 551, 553), (101, 103, 478, 477), (31, 30, 410, 409), (105, 104, 481, 480), (30, 26, 406, 410), (317, 314, 690, 695), (242, 246, 623, 621), (178, 179, 555, 554), (28, 31, 409, 408), (312, 316, 694, 693), (179, 177, 553, 555), (103, 105, 480, 478), (32, 33, 411, 412), (248, 242, 621, 627), (176, 178, 554, 552), (36, 32, 412, 413), (244, 249, 626, 625), (106, 102, 479, 483), (316, 318, 696, 694), (186, 176, 552, 558), (104, 107, 482, 481), (320, 321, 699, 698), (250, 248, 627, 629), (188, 180, 556, 559), (109, 108, 485, 484), (321, 319, 697, 699), (108, 106, 483, 485), (33, 35, 415, 411), (318, 320, 698, 696), (34, 37, 414, 416), (323, 322, 700, 701), (253, 251, 628, 631), (173, 183, 560, 546), (39, 38, 417, 399), (249, 252, 630, 626), (111, 109, 484, 487), (324, 317, 695, 703), (254, 255, 633, 632), (184, 182, 561, 563), (107, 110, 486, 482), (192, 323, 701, 570), (183, 185, 562, 560), (112, 113, 489, 488), (24, 36, 413, 404), (322, 194, 572, 700), (346, 172, 544, 564), (38, 22, 402, 417), (319, 325, 702, 697), (256, 257, 635, 634), (182, 347, 565, 561), (110, 112, 488, 486), (37, 40, 400, 414), (327, 326, 705, 704), (257, 254, 632, 635), (189, 186, 558, 566), (43, 42, 418, 419), (252, 256, 634, 630), (174, 187, 567, 550), (114, 111, 487, 491), (258, 259, 637, 636), (113, 115, 490, 489), (46, 47, 420, 422), (58, 327, 704, 434), (259, 245, 624, 637), (117, 116, 493, 492), (325, 190, 568, 702), (243, 258, 636, 620), (181, 189, 566, 557), (45, 43, 419, 421), (261, 260, 639, 638), (115, 117, 492, 490), (42, 44, 423, 418), (329, 315, 691, 707), (260, 244, 625, 639), (163, 188, 559, 536), (314, 328, 706, 690), (245, 261, 638, 624), (187, 161, 537, 567), (118, 114, 491, 495), (16, 45, 421, 392), (330, 331, 709, 708), (262, 263, 640, 641), (116, 119, 494, 493), (47, 17, 393, 420), (331, 329, 707, 709), (252, 264, 642, 630), (191, 59, 435, 569), (121, 120, 497, 496), (266, 254, 632, 643), (120, 118, 495, 497), (49, 46, 422, 425), (326, 330, 708, 705), (44, 48, 424, 423), (328, 324, 703, 706), (264, 262, 641, 642), (193, 191, 569, 571), (51, 50, 427, 426), (333, 332, 711, 710), (263, 265, 644, 640), (190, 192, 570, 568), (123, 121, 496, 499), (50, 34, 416, 427), (332, 148, 525, 711), (119, 122, 498, 494), (35, 51, 426, 415), (150, 333, 710, 527), (195, 193, 571, 573), (124, 125, 501, 500), (52, 53, 428, 429), (335, 334, 712, 713), (265, 267, 645, 644), (125, 123, 499, 501), (334, 85, 462, 712), (269, 268, 647, 646), (54, 52, 429, 431), (87, 335, 713, 464), (268, 266, 643, 647), (197, 195, 573, 575), (53, 55, 430, 428), (337, 336, 715, 714), (267, 269, 646, 645), (194, 196, 574, 572), (127, 124, 500, 503), (336, 86, 465, 715), (122, 126, 502, 498), (57, 49, 425, 433), (87, 337, 714, 464), (270, 253, 631, 649), (199, 197, 575, 577), (128, 129, 505, 504), (338, 339, 717, 716), (255, 271, 648, 633), (273, 272, 651, 650), (126, 128, 504, 502), (59, 57, 433, 435), (138, 338, 716, 514), (272, 235, 613, 651), (201, 199, 577, 579), (56, 58, 434, 432), (341, 340, 719, 718), (237, 273, 650, 615), (198, 200, 578, 576), (130, 127, 503, 507), (55, 56, 432, 430), (340, 184, 563, 719), (129, 131, 506, 505), (48, 54, 431, 424), (275, 237, 615, 653), (203, 201, 579, 581), (133, 132, 509, 508), (339, 341, 718, 717), (236, 274, 652, 614), (61, 11, 386, 437), (185, 139, 515, 562), (276, 277, 655, 654), (131, 133, 508, 506), (7, 60, 436, 382), (343, 342, 721, 720), (277, 275, 653, 655), (205, 203, 581, 583), (62, 63, 439, 438), (342, 270, 649, 721), (202, 204, 582, 580), (134, 130, 507, 511), (251, 276, 654, 628), (132, 135, 510, 509), (60, 62, 438, 436), (274, 250, 629, 652), (207, 205, 583, 585), (137, 136, 513, 512), (345, 343, 720, 723), (136, 134, 511, 513), (64, 61, 437, 441), (271, 344, 722, 648), (279, 198, 576, 657), (208, 209, 587, 586), (63, 65, 440, 439), (180, 346, 564, 556), (196, 278, 656, 574), (209, 206, 584, 587), (204, 208, 586, 582), (139, 137, 512, 515), (211, 210, 588, 589), (135, 138, 514, 510), (65, 67, 442, 440), (69, 68, 445, 444), (348, 181, 557, 724), (214, 215, 590, 592), (141, 87, 464, 517), (68, 64, 441, 445), (347, 349, 725, 565), (283, 280, 658, 661), (85, 140, 516, 462), (66, 69, 444, 443), (351, 350, 726, 727), (278, 282, 660, 656), (213, 211, 589, 591), (142, 143, 519, 518), (70, 71, 446, 447), (284, 285, 663, 662), (210, 212, 593, 588), (88, 74, 449, 448), (349, 351, 727, 725), (212, 214, 592, 593), (140, 142, 518, 516), (360, 348, 724, 728), (282, 284, 662, 660), (350, 361, 729, 726), (217, 202, 580, 595), (144, 141, 517, 521), (72, 70, 447, 453), (356, 352, 731, 730), (0, 1, 378, 377), (286, 283, 661, 665), (200, 216, 594, 578), (143, 145, 520, 519), (71, 73, 452, 446), (353, 357, 732, 733), (285, 287, 664, 663), (147, 146, 523, 522), (3, 2, 376, 379), (289, 288, 667, 666), (219, 217, 595, 597), (74, 72, 453, 449), (358, 354, 735, 734), (5, 4, 381, 380), (216, 218, 596, 594), (145, 147, 522, 520), (73, 75, 454, 452), (355, 359, 736, 737), (287, 289, 666, 664), (2, 5, 380, 376), (291, 290, 669, 668), (220, 213, 591, 599), (148, 144, 521, 525), (354, 356, 730, 735), (290, 286, 665, 669), (215, 221, 598, 590), (146, 149, 524, 523), (78, 76, 451, 457), (357, 355, 737, 732), (6, 0, 377, 383), (288, 291, 668, 667), (151, 150, 527, 526), (77, 79, 456, 450), (4, 7, 382, 381), (292, 293, 670, 671), (222, 220, 599, 601), (81, 80, 459, 458), (344, 358, 734, 722), (9, 8, 385, 384), (297, 281, 659, 672), (149, 151, 526, 524), (80, 78, 457, 459), (359, 345, 723, 736), (11, 10, 387, 386), (296, 297, 672, 673), (153, 152, 528, 529), (79, 81, 458, 456), (295, 294, 675, 674), (225, 223, 600, 603), (157, 154, 531, 530), (82, 83, 460, 461), (352, 360, 728, 731), (294, 292, 671, 675), (221, 224, 602, 598), (156, 157, 530, 532), (75, 89, 455, 454), (361, 353, 733, 729), (293, 295, 674, 670), (76, 88, 448, 451), (12, 6, 383, 389), (280, 296, 673, 658), (227, 225, 603, 605), (155, 153, 529, 533), (362, 363, 739, 738), (10, 13, 388, 387), (298, 299, 676, 677), (224, 226, 604, 602), (84, 82, 461, 463), (363, 228, 606, 739), (302, 298, 677, 678), (152, 156, 532, 528), (83, 85, 462, 460), (226, 362, 738, 604), (229, 227, 605, 607), (159, 158, 534, 535), (13, 15, 390, 388), (86, 84, 463, 465), (364, 222, 601, 741), (223, 365, 740, 600), (17, 3, 379, 393), (299, 301, 680, 676), (231, 229, 607, 609), (300, 303, 679, 681), (228, 230, 608, 606), (161, 159, 535, 537), (91, 90, 467, 466), (366, 364, 741, 743), (14, 16, 392, 391), (305, 304, 683, 682), (232, 233, 611, 610), (158, 160, 539, 534), (90, 77, 450, 467), (365, 367, 742, 740), (1, 12, 389, 378), (233, 231, 609, 611), (160, 162, 538, 539), (89, 91, 466, 455), (19, 18, 395, 394), (303, 305, 682, 679), (164, 165, 541, 540), (92, 93, 468, 469), (369, 207, 585, 745), (18, 14, 391, 395), (281, 302, 678, 659), (165, 163, 536, 541), (96, 94, 471, 470), (206, 368, 744, 584), (15, 19, 394, 390), (304, 279, 657, 683), (235, 232, 610, 613), (162, 164, 540, 538), (97, 96, 470, 472), (370, 371, 747, 746), (20, 21, 396, 397), (230, 234, 612, 608), (167, 166, 542, 543), (371, 369, 745, 747), (41, 39, 399, 398), (306, 300, 681, 685), (172, 169, 545, 544), (94, 92, 469, 471), (40, 41, 398, 400), (301, 307, 684, 680), (93, 95, 473, 468), (309, 308, 687, 686), (373, 370, 746, 749), (22, 20, 397, 402), (169, 167, 543, 545), (368, 372, 748, 744), (21, 23, 401, 396), (307, 309, 686, 684), (239, 236, 614, 617), (166, 168, 547, 542), (99, 97, 472, 475), (374, 375, 751, 750), (218, 306, 685, 596), (234, 238, 616, 612), (170, 171, 549, 548), (95, 98, 474, 473), (375, 373, 749, 751), (753, 754, 755, 752), (753, 752, 756, 757), (753, 757, 758, 759), (759, 758, 762, 763), (759, 763, 764, 765), (765, 764, 766, 767), (755, 754, 768, 769), (767, 768, 754, 765), (767, 766, 770, 771), (775, 790, 776, 774), (773, 772, 777, 778), (778, 777, 779, 780), (780, 779, 781, 782), (782, 781, 783, 784), (782, 784, 785, 786), (788, 792, 790, 789), (788, 787, 791, 792), (789, 790, 775, 793), (780, 789, 793, 778), (797, 799, 798, 796), (795, 794, 799, 797), (768, 797, 796, 769), (798, 799, 800, 801), (792, 791, 802, 803), (805, 804, 806, 807), (801, 800, 808, 809), (809, 808, 810, 811), (806, 808, 800, 807), (762, 758, 812, 813), (813, 812, 814, 815), (813, 815, 816, 817), (817, 816, 818, 819), (817, 819, 820, 821), (824, 831, 826, 827), (823, 822, 828, 829), (829, 828, 830, 825), (827, 826, 832, 833), (833, 832, 834, 835), (825, 830, 831, 824), (837, 836, 838, 839), (839, 838, 840, 841), (826, 831, 842, 843), (847, 849, 848, 846), (845, 844, 849, 847), (848, 849, 850, 851), (851, 850, 852, 853), (818, 852, 850, 819), (851, 853, 854, 855), (855, 854, 856, 857), (855, 857, 858, 859), (859, 858, 860, 861), (860, 858, 862, 863), (863, 862, 864, 865), (863, 865, 866, 867), (867, 866, 868, 869), (867, 869, 870, 871), (871, 870, 872, 873), (872, 870, 874, 875), (875, 874, 876, 877), (876, 874, 878, 879), (879, 878, 880, 881), (879, 881, 882, 883), (883, 882, 884, 885), (883, 885, 886, 887), (887, 886, 888, 889), (888, 886, 890, 891), (840, 838, 892, 893), (893, 892, 894, 895), (893, 895, 896, 897), (897, 896, 898, 899), (897, 899, 900, 901), (901, 900, 902, 903), (907, 904, 908, 906), (905, 904, 907, 909), (913, 915, 914, 912), (911, 910, 915, 913), (912, 914, 916, 917), (921, 925, 922, 920), (919, 918, 923, 921), (921, 923, 924, 925), (909, 907, 926, 927), (927, 926, 928, 929), (929, 928, 930, 931), (942, 935, 932, 933), (920, 922, 936, 937), (937, 936, 938, 939), (940, 920, 937, 941), (928, 926, 943, 934), (934, 943, 935, 942), (912, 935, 943, 913), (811, 810, 944, 945), (945, 944, 946, 947), (947, 946, 948, 949), (949, 948, 950, 951), (951, 950, 952, 953), (953, 952, 954, 955), (955, 954, 956, 957), (957, 956, 958, 959), (959, 958, 960, 961), (960, 958, 962, 963), (967, 969, 968, 966), (965, 964, 969, 967), (956, 954, 970, 971), (971, 970, 972, 973), (967, 966, 974, 975), (975, 974, 976, 977), (976, 974, 978, 979), (979, 978, 980, 981), (981, 980, 982, 983), (983, 982, 984, 985), (985, 984, 986, 987), (986, 984, 988, 989), (989, 988, 990, 991), (990, 988, 992, 993), (993, 992, 994, 995), (996, 997, 999, 998), (997, 996, 1000, 1001), (997, 1001, 1002, 1003), (1003, 1002, 1004, 1005), (1004, 1002, 1006, 1007), (1007, 1006, 1008, 1009), (1008, 1006, 1010, 1011), (1000, 996, 1012, 1013), (1001, 1000, 1014, 1015), (1008, 1006, 1018, 1019), (1017, 1016, 1020, 1018), (1018, 1020, 1021, 1019), (1019, 1021, 1022, 1023), (1007, 1009, 1024, 1025), (989, 991, 1026, 1027), (991, 990, 1028, 1029), (1029, 1028, 1030, 1031), (1004, 1030, 1028, 1005), (952, 950, 1032, 1033), (1033, 1032, 1034, 1035), (1034, 1032, 1036, 1037), (1037, 1036, 1038, 1039), (1037, 1039, 1040, 1041), (1041, 1040, 1042, 1043), (1041, 1043, 1044, 1045), (1035, 1034, 1049, 1048), (1047, 1046, 1050, 1051), (1053, 1057, 1055, 1054), (1053, 1052, 1056, 1057), (1054, 1055, 1058, 1059), (1035, 1054, 1059, 1033), (1057, 1056, 1060, 1061), (1061, 1060, 1062, 1063), (972, 1061, 1063, 973), (1068, 1069, 1066, 1067), (1065, 1064, 1069, 1068), (1066, 1069, 1070, 1071), (1071, 1070, 1072, 1073), (1073, 1072, 1074, 1075), (1071, 1073, 1078, 1079), (946, 1077, 1076, 948), (1079, 1078, 1080, 1081), (810, 1080, 1078, 944), (1067, 1066, 1082, 1083), (1083, 1082, 1084, 1085), (1081, 1084, 1082, 1079), (901, 903, 1086, 1087), (838, 840, 1089, 1088), (841, 840, 1090, 1091), (891, 890, 1092, 1093), (939, 938, 1094, 1095), (1093, 1094, 938, 891), (1025, 1024, 1096, 1097), (1096, 1024, 1098, 1099), (932, 940, 941, 933), (933, 941, 1101, 1100), (1100, 1101, 1103, 1102), (1104, 1100, 1102, 1105), (1106, 1107, 1109, 1108), (1110, 1111, 1113, 1112), (1111, 1106, 1108, 1113), (1098, 1110, 1112, 1099), (1107, 1104, 1105, 1109), (982, 980, 1114, 1115), (977, 976, 1116, 1117), (1117, 1116, 1118, 1119), (961, 960, 1120, 1121), (1121, 1120, 1122, 1123), (1122, 1120, 1124, 1125), (1125, 1124, 1126, 1127), (1118, 1126, 1124, 1119), (410, 406, 782, 786), (695, 690, 1066, 1071), (621, 623, 999, 997), (554, 555, 931, 930), (408, 409, 785, 784), (693, 694, 1070, 1069), (555, 553, 929, 931), (478, 480, 856, 854), (412, 411, 787, 788), (627, 621, 997, 1003), (552, 554, 930, 928), (413, 412, 788, 789), (625, 626, 1002, 1001), (483, 479, 855, 859), (694, 696, 1072, 1070), (558, 552, 928, 934), (481, 482, 858, 857), (698, 699, 1075, 1074), (629, 627, 1003, 1005), (559, 556, 932, 935), (484, 485, 861, 860), (699, 697, 1073, 1075), (485, 483, 859, 861), (411, 415, 791, 787), (696, 698, 1074, 1072), (416, 414, 790, 792), (701, 700, 1076, 1077), (631, 628, 1004, 1007), (546, 560, 936, 922), (399, 417, 793, 775), (626, 630, 1006, 1002), (487, 484, 860, 863), (703, 695, 1071, 1079), (632, 633, 1009, 1008), (563, 561, 937, 939), (482, 486, 862, 858), (570, 701, 1077, 946), (560, 562, 938, 936), (488, 489, 865, 864), (404, 413, 789, 780), (700, 572, 948, 1076), (564, 544, 920, 940), (417, 402, 778, 793), (697, 702, 1078, 1073), (634, 635, 1011, 1010), (561, 565, 941, 937), (486, 488, 864, 862), (414, 400, 776, 790), (704, 705, 1081, 1080), (635, 632, 1008, 1011), (566, 558, 934, 942), (419, 418, 794, 795), (630, 634, 1010, 1006), (550, 567, 943, 926), (491, 487, 863, 867), (636, 637, 1013, 1012), (489, 490, 866, 865), (422, 420, 796, 798), (434, 704, 1080, 810), (637, 624, 1000, 1013), (492, 493, 869, 868), (702, 568, 944, 1078), (620, 636, 1012, 996), (557, 566, 942, 933), (421, 419, 795, 797), (638, 639, 1015, 1014), (490, 492, 868, 866), (418, 423, 799, 794), (707, 691, 1067, 1083), (639, 625, 1001, 1015), (536, 559, 935, 912), (690, 706, 1082, 1066), (624, 638, 1014, 1000), (567, 537, 913, 943), (495, 491, 867, 871), (392, 421, 797, 768), (708, 709, 1085, 1084), (641, 640, 1016, 1017), (493, 494, 870, 869), (420, 393, 769, 796), (709, 707, 1083, 1085), (630, 642, 1018, 1006), (569, 435, 811, 945), (496, 497, 873, 872), (643, 632, 1008, 1019), (497, 495, 871, 873), (425, 422, 798, 801), (705, 708, 1084, 1081), (423, 424, 800, 799), (706, 703, 1079, 1082), (642, 641, 1017, 1018), (571, 569, 945, 947), (426, 427, 803, 802), (710, 711, 1087, 1086), (640, 644, 1020, 1016), (568, 570, 946, 944), (499, 496, 872, 875), (427, 416, 792, 803), (711, 525, 901, 1087), (494, 498, 874, 870), (415, 426, 802, 791), (527, 710, 1086, 903), (573, 571, 947, 949), (500, 501, 877, 876), (429, 428, 804, 805), (713, 712, 1088, 1089), (644, 645, 1021, 1020), (501, 499, 875, 877), (712, 462, 838, 1088), (646, 647, 1023, 1022), (431, 429, 805, 807), (464, 713, 1089, 840), (647, 643, 1019, 1023), (575, 573, 949, 951), (428, 430, 806, 804), (714, 715, 1091, 1090), (645, 646, 1022, 1021), (572, 574, 950, 948), (503, 500, 876, 879), (715, 465, 841, 1091), (498, 502, 878, 874), (433, 425, 801, 809), (464, 714, 1090, 840), (649, 631, 1007, 1025), (577, 575, 951, 953), (504, 505, 881, 880), (716, 717, 1093, 1092), (633, 648, 1024, 1009), (650, 651, 1027, 1026), (502, 504, 880, 878), (435, 433, 809, 811), (514, 716, 1092, 890), (651, 613, 989, 1027), (579, 577, 953, 955), (432, 434, 810, 808), (718, 719, 1095, 1094), (615, 650, 1026, 991), (576, 578, 954, 952), (507, 503, 879, 883), (430, 432, 808, 806), (719, 563, 939, 1095), (505, 506, 882, 881), (424, 431, 807, 800), (653, 615, 991, 1029), (581, 579, 955, 957), (508, 509, 885, 884), (717, 718, 1094, 1093), (614, 652, 1028, 990), (437, 386, 762, 813), (562, 515, 891, 938), (654, 655, 1031, 1030), (506, 508, 884, 882), (382, 436, 812, 758), (720, 721, 1097, 1096), (655, 653, 1029, 1031), (583, 581, 957, 959), (438, 439, 815, 814), (721, 649, 1025, 1097), (580, 582, 958, 956), (511, 507, 883, 887), (628, 654, 1030, 1004), (509, 510, 886, 885), (436, 438, 814, 812), (652, 629, 1005, 1028), (585, 583, 959, 961), (512, 513, 889, 888), (723, 720, 1096, 1099), (513, 511, 887, 889), (441, 437, 813, 817), (648, 722, 1098, 1024), (657, 576, 952, 1033), (586, 587, 963, 962), (439, 440, 816, 815), (556, 564, 940, 932), (574, 656, 1032, 950), (587, 584, 960, 963), (582, 586, 962, 958), (515, 512, 888, 891), (589, 588, 964, 965), (510, 514, 890, 886), (440, 442, 818, 816), (444, 445, 821, 820), (724, 557, 933, 1100), (592, 590, 966, 968), (517, 464, 840, 893), (445, 441, 817, 821), (565, 725, 1101, 941), (661, 658, 1034, 1037), (462, 516, 892, 838), (443, 444, 820, 819), (727, 726, 1102, 1103)])
me_plane_009.use_remesh_preserve_volume = False
me_plane_009.use_remesh_preserve_attributes = False
me_plane_009.use_mirror_vertex_groups = False
me_plane_009.update()
me_plane_008 = bpy.data.meshes.new('Plane.008')
me_plane_008.from_pydata([(-0.7759, 0.7868, 0.0), (0.9308, 0.7868, 0.0), (-0.7759, 0.8507, 0.0), (0.9308, 0.8507, 0.0), (-0.836, 0.7868, 0.0), (-0.836, 0.8507, 0.0), (-0.7759, -0.8678, 0.0), (-0.836, -0.8678, 0.0), (0.7759, -0.8678, 0.0), (0.836, -0.8678, 0.0), (-0.7759, -0.9204, 0.0), (-0.836, -0.9204, 0.0), (0.9314, -0.8678, 0.0), (0.9314, -0.9204, 0.0), (0.9953, -0.8678, 0.0), (0.9953, -0.9204, 0.0), (0.991, 0.7868, 0.0), (0.991, 0.8507, 0.0), (1.067, -0.8678, 0.0), (1.067, -0.9204, 0.0), (1.232, -0.8678, 0.0), (1.232, -0.9204, 0.0), (1.646, -0.8678, 0.0), (1.646, -0.9204, 0.0), (1.714, -0.8678, 0.0), (1.714, -0.9204, 0.0), (2.285, -0.8678, 0.0), (2.285, -0.9204, 0.0), (2.338, -0.8678, 0.0), (2.338, -0.9204, 0.0), (2.285, -0.7888, 0.0), (2.338, -0.7888, 0.0), (2.285, -0.5143, 0.0), (2.338, -0.5143, 0.0), (2.285, -0.4428, 0.0), (2.338, -0.4428, 0.0), (1.714, -0.5143, 0.0), (1.714, -0.4428, 0.0), (1.653, -0.5143, 0.0), (1.653, -0.4428, 0.0), (1.714, 0.004662, 0.0), (1.653, 0.004662, 0.0), (1.714, 0.1889, 0.0), (1.653, 0.1889, 0.0), (1.714, 0.7868, 0.0), (1.653, 0.7868, 0.0), (1.714, 0.8545, 0.0), (1.653, 0.8545, 0.0), (2.286, 0.7868, 0.0), (2.286, 0.8545, 0.0), (2.285, -0.3451, 0.0), (2.338, -0.3451, 0.0), (2.285, -0.157, 0.0), (2.338, -0.157, 0.0), (2.285, -0.0179, 0.0), (2.338, -0.0179, 0.0), (2.336, 0.7868, 0.0), (2.336, 0.8545, 0.0), (3.725, 0.7868, 0.0), (3.725, 0.8545, 0.0), (-1.399, -0.8678, 0.0), (-1.399, -0.9204, 0.0), (-1.464, -0.8678, 0.0), (-1.464, -0.9204, 0.0), (-1.399, -1.197, 0.0), (-1.464, -1.197, 0.0), (-1.399, -1.267, 0.0), (-1.464, -1.267, 0.0), (-1.226, -1.197, 0.0), (-1.226, -1.267, 0.0), (-1.042, -1.197, 0.0), (-1.042, -1.267, 0.0), (-0.8252, -1.197, 0.0), (-0.8252, -1.267, 0.0), (-0.7765, -1.197, 0.0), (-0.7765, -1.267, 0.0), (0.3661, -1.197, 0.0), (0.3661, -1.267, 0.0), (0.6585, -1.197, 0.0), (0.6585, -1.267, 0.0), (2.332, -1.197, 0.0), (2.332, -1.267, 0.0), (2.603, -1.197, 0.0), (2.603, -1.267, 0.0), (3.101, -1.197, 0.0), (3.101, -1.267, 0.0), (3.166, -1.197, 0.0), (3.166, -1.267, 0.0), (0.3226, -1.197, 0.0), (0.3226, -1.267, 0.0), (0.3661, -1.798, 0.0), (0.3226, -1.798, 0.0), (0.3661, -1.949, 0.0), (0.3226, -1.949, 0.0), (0.3661, -2.058, 0.0), (0.3226, -2.058, 0.0), (0.3661, -2.117, 0.0), (0.3226, -2.117, 0.0), (-1.405, -2.058, 0.0), (-1.405, -2.117, 0.0), (-1.464, -2.058, 0.0), (-1.464, -2.117, 0.0), (-1.405, -3.28, 0.0), (-1.464, -3.28, 0.0), (-1.405, -3.345, 0.0), (-1.464, -3.345, 0.0), (-0.5211, -3.28, 0.0), (-0.5211, -3.345, 0.0), (-0.4626, -3.28, 0.0), (-0.4626, -3.345, 0.0), (-0.5211, -3.605, 0.0), (-0.4626, -3.605, 0.0), (-0.5211, -3.644, 0.0), (-0.4626, -3.644, 0.0), (1.519, -3.605, 0.0), (1.519, -3.644, 0.0), (1.597, -3.605, 0.0), (1.597, -3.644, 0.0), (1.519, -3.397, 0.0), (1.597, -3.397, 0.0), (1.519, -3.339, 0.0), (1.597, -3.339, 0.0), (2.747, -3.397, 0.0), (2.747, -3.339, 0.0), (2.812, -3.397, 0.0), (2.812, -3.339, 0.0), (2.747, -4.002, 0.0), (2.812, -4.002, 0.0), (2.747, -4.054, 0.0), (2.812, -4.054, 0.0), (3.833, -4.002, 0.0), (3.833, -4.054, 0.0), (3.885, -4.002, 0.0), (3.885, -4.054, 0.0), (3.833, -3.391, 0.0), (3.885, -3.391, 0.0), (3.833, -3.339, 0.0), (3.885, -3.339, 0.0), (5.854, -3.391, 0.0), (5.854, -3.339, 0.0), (3.101, -2.053, 0.0), (3.166, -2.053, 0.0), (3.101, -2.112, 0.0), (3.166, -2.112, 0.0), (4.335, -2.053, 0.0), (4.335, -2.112, 0.0), (4.407, -2.053, 0.0), (4.407, -2.112, 0.0), (4.335, -1.273, 0.0), (4.407, -1.273, 0.0), (4.335, -1.209, 0.0), (4.407, -1.209, 0.0), (4.654, -1.273, 0.0), (4.654, -1.209, 0.0), (4.712, -1.273, 0.0), (4.712, -1.209, 0.0), (4.654, -1.338, 0.0), (4.712, -1.338, 0.0), (4.654, -1.533, 0.0), (4.712, -1.533, 0.0), (4.654, -1.637, 0.0), (4.712, -1.637, 0.0), (4.654, -1.702, 0.0), (4.712, -1.702, 0.0), (4.654, -2.645, 0.0), (4.712, -2.645, 0.0), (4.654, -2.898, 0.0), (4.712, -2.898, 0.0), (4.654, -2.97, 0.0), (4.712, -2.97, 0.0), (4.654, -3.034, 0.0), (4.712, -3.034, 0.0), (5.583, -2.97, 0.0), (5.583, -3.034, 0.0), (5.583, -1.273, 0.0), (5.583, -1.209, 0.0), (5.635, -1.273, 0.0), (5.635, -1.209, 0.0), (5.681, -1.273, 0.0), (5.681, -1.209, 0.0), (5.583, -2.56, 0.0), (5.635, -2.56, 0.0), (5.635, -2.97, 0.0), (5.635, -3.034, 0.0), (5.713, -2.97, 0.0), (5.713, -3.034, 0.0), (5.635, -1.637, 0.0), (5.583, -1.637, 0.0), (5.583, -1.689, 0.0), (5.635, -1.689, 0.0), (3.816, 0.7868, 0.0), (3.816, 0.8545, 0.0), (4.312, 0.7868, 0.0), (4.312, 0.8545, 0.0), (4.427, 0.7868, 0.0), (4.427, 0.8545, 0.0), (5.948, 0.7868, 0.0), (5.948, 0.8545, 0.0), (6.065, 0.7868, 0.0), (6.065, 0.8545, 0.0), (7.397, 0.7868, 0.0), (7.397, 0.8545, 0.0), (7.449, 0.7868, 0.0), (7.449, 0.8545, 0.0), (7.728, 0.7868, 0.0), (7.728, 0.8545, 0.0), (7.806, 0.7868, 0.0), (7.806, 0.8545, 0.0), (7.728, 0.2865, 0.0), (7.806, 0.2865, 0.0), (7.728, 0.1045, 0.0), (7.806, 0.1045, 0.0), (7.728, -0.4023, 0.0), (7.806, -0.4023, 0.0), (7.728, -0.4738, 0.0), (7.806, -0.4738, 0.0), (7.397, -0.4023, 0.0), (7.449, -0.4023, 0.0), (7.397, -0.4673, 0.0), (7.449, -0.4673, 0.0), (8.027, -0.4023, 0.0), (8.027, -0.4738, 0.0), (8.092, -0.4023, 0.0), (8.092, -0.4738, 0.0), (8.027, -0.8897, 0.0), (8.092, -0.8897, 0.0), (8.027, -1.215, 0.0), (8.092, -1.215, 0.0), (8.027, -1.28, 0.0), (8.092, -1.28, 0.0), (8.027, -1.805, 0.0), (8.092, -1.805, 0.0), (8.027, -1.848, 0.0), (8.092, -1.848, 0.0), (7.616, -1.805, 0.0), (7.616, -1.848, 0.0), (7.562, -1.805, 0.0), (7.562, -1.848, 0.0), (7.616, -1.28, 0.0), (7.562, -1.28, 0.0), (7.616, -1.209, 0.0), (7.562, -1.209, 0.0), (7.307, -1.28, 0.0), (7.307, -1.209, 0.0), (7.253, -1.28, 0.0), (7.253, -1.209, 0.0), (7.307, -1.28, 0.0), (7.307, -1.209, 0.0), (7.307, -1.604, 0.0), (7.253, -1.604, 0.0), (7.307, -1.659, 0.0), (7.253, -1.659, 0.0), (6.863, -1.604, 0.0), (6.863, -1.659, 0.0), (6.809, -1.604, 0.0), (6.809, -1.659, 0.0), (6.863, -1.604, 0.0), (6.809, -1.604, 0.0), (7.307, -1.209, 0.0), (7.253, -1.209, 0.0), (7.193, -1.28, 0.0), (7.193, -1.209, 0.0), (6.966, -1.28, 0.0), (6.966, -1.209, 0.0), (6.858, -1.28, 0.0), (6.858, -1.209, 0.0), (6.809, -1.28, 0.0), (6.809, -1.209, 0.0), (5.959, -1.28, 0.0), (5.959, -1.209, 0.0), (6.863, -2.303, 0.0), (6.809, -2.303, 0.0), (7.616, -1.848, 0.0), (7.562, -1.848, 0.0), (7.312, -1.805, 0.0), (7.312, -1.848, 0.0), (7.253, -1.805, 0.0), (7.253, -1.848, 0.0), (5.948, -0.2691, 0.0), (6.065, -0.2691, 0.0), (5.948, -0.3666, 0.0), (6.065, -0.3666, 0.0), (5.087, -0.2691, 0.0), (5.087, -0.3666, 0.0), (4.984, -0.2691, 0.0), (4.984, -0.3666, 0.0), (5.087, -0.8648, 0.0), (4.984, -0.8648, 0.0), (5.087, -0.9027, 0.0), (4.984, -0.9027, 0.0), (5.173, -0.8648, 0.0), (5.173, -0.9027, 0.0), (5.358, -0.8648, 0.0), (5.358, -0.9027, 0.0), (6.24, -0.8648, 0.0), (6.24, -0.9027, 0.0), (5.948, -0.6752, 0.0), (6.065, -0.6752, 0.0), (6.408, -0.8648, 0.0), (6.408, -0.9027, 0.0), (6.462, -0.8648, 0.0), (6.462, -0.9027, 0.0), (6.408, -0.3666, 0.0), (6.462, -0.3666, 0.0), (6.408, -0.2691, 0.0), (6.462, -0.2691, 0.0), (7.394, -0.8648, 0.0), (7.394, -0.9027, 0.0), (7.448, -0.8648, 0.0), (7.448, -0.9027, 0.0), (4.746, -0.8648, 0.0), (4.746, -0.9027, 0.0), (4.432, -0.8648, 0.0), (4.432, -0.9027, 0.0), (4.307, -0.8648, 0.0), (4.307, -0.9027, 0.0), (4.432, -0.02001, 0.0), (4.307, -0.02001, 0.0), (4.432, 0.02873, 0.0), (4.307, 0.02873, 0.0), (4.432, 0.3049, 0.0), (4.307, 0.3049, 0.0), (4.432, 0.5973, 0.0), (4.307, 0.5973, 0.0), (3.825, -0.02001, 0.0), (3.825, 0.02873, 0.0), (3.722, -0.02001, 0.0), (3.722, 0.02873, 0.0), (3.825, -0.8648, 0.0), (3.825, -0.9027, 0.0), (3.722, -0.8648, 0.0), (3.722, -0.9027, 0.0), (3.436, -1.273, 0.0), (3.436, -1.209, 0.0), (3.101, -1.267, 0.0), (3.166, -1.267, 0.0), (3.231, -1.197, 0.0), (3.231, -1.267, 0.0), (5.962, -3.391, 0.0), (5.962, -3.339, 0.0), (5.816, -2.97, 0.0), (5.816, -3.034, 0.0), (6.863, -2.406, 0.0), (6.809, -2.406, 0.0), (6.186, -2.303, 0.0), (6.186, -2.406, 0.0), (5.583, -2.619, 0.0), (5.635, -2.619, 0.0), (5.749, -2.56, 0.0), (5.749, -2.619, 0.0), (5.852, -2.56, 0.0), (5.852, -2.619, 0.0), (5.849, -2.454, 0.0), (5.932, -2.523, 0.0), (6.038, -2.345, 0.0), (6.073, -2.458, 0.0), (5.946, -2.391, 0.0), (6.002, -2.491, 0.0), (6.11, -2.315, 0.0), (6.128, -2.433, 0.0), (5.787, -2.511, 0.0), (5.892, -2.541, 0.0), (7.832, -1.215, 0.0), (7.832, -1.28, 0.0), (8.211, -0.4023, 0.0), (8.211, -0.4738, 0.0), (8.276, -0.4023, 0.0), (8.276, -0.4738, 0.0), (8.635, 0.7868, 0.0), (8.635, 0.8545, 0.0), (8.727, 0.7868, 0.0), (8.727, 0.8545, 0.0), (9.036, 0.332, 0.0), (9.128, 0.332, 0.0), (9.036, 0.2562, 0.0), (9.128, 0.2562, 0.0)], [(9, 8)], [(0, 1, 3, 2), (0, 2, 5, 4), (0, 4, 7, 6), (6, 7, 11, 10), (6, 10, 13, 12), (12, 13, 15, 14), (3, 1, 16, 17), (14, 16, 1, 12), (14, 15, 19, 18), (39, 37, 40, 41), (20, 21, 23, 22), (22, 23, 25, 24), (24, 25, 27, 26), (26, 27, 29, 28), (26, 28, 31, 30), (32, 34, 37, 36), (32, 33, 35, 34), (36, 37, 39, 38), (24, 36, 38, 22), (45, 44, 46, 47), (43, 42, 44, 45), (16, 45, 47, 17), (46, 44, 48, 49), (34, 35, 51, 50), (52, 53, 55, 54), (49, 48, 56, 57), (57, 56, 58, 59), (55, 56, 48, 54), (11, 7, 60, 61), (61, 60, 62, 63), (61, 63, 65, 64), (64, 65, 67, 66), (64, 66, 69, 68), (88, 89, 77, 76), (70, 71, 73, 72), (72, 73, 75, 74), (76, 77, 79, 78), (78, 79, 81, 80), (74, 75, 89, 88), (82, 83, 85, 84), (84, 85, 87, 86), (77, 89, 91, 90), (94, 95, 97, 96), (92, 93, 95, 94), (97, 95, 98, 99), (99, 98, 100, 101), (67, 100, 98, 66), (99, 101, 103, 102), (102, 103, 105, 104), (102, 104, 107, 106), (106, 107, 109, 108), (109, 107, 110, 111), (111, 110, 112, 113), (111, 113, 115, 114), (114, 115, 117, 116), (114, 116, 119, 118), (118, 119, 121, 120), (121, 119, 122, 123), (123, 122, 124, 125), (124, 122, 126, 127), (127, 126, 128, 129), (127, 129, 131, 130), (130, 131, 133, 132), (130, 132, 135, 134), (134, 135, 137, 136), (137, 135, 138, 139), (87, 85, 140, 141), (141, 140, 142, 143), (141, 143, 145, 144), (144, 145, 147, 146), (144, 146, 149, 148), (148, 149, 151, 150), (154, 152, 156, 157), (153, 152, 154, 155), (161, 160, 162, 163), (159, 158, 160, 161), (163, 162, 164, 165), (169, 171, 173, 172), (167, 166, 168, 169), (169, 168, 170, 171), (155, 154, 174, 175), (175, 174, 176, 177), (177, 176, 178, 179), (189, 188, 180, 181), (172, 173, 183, 182), (182, 183, 185, 184), (346, 172, 182, 347), (176, 174, 187, 186), (186, 187, 188, 189), (163, 188, 187, 161), (59, 58, 190, 191), (191, 190, 192, 193), (193, 192, 194, 195), (195, 194, 196, 197), (197, 196, 198, 199), (199, 198, 200, 201), (201, 200, 202, 203), (203, 202, 204, 205), (205, 204, 206, 207), (206, 204, 208, 209), (213, 212, 214, 215), (211, 210, 212, 213), (202, 200, 216, 217), (217, 216, 218, 219), (213, 215, 221, 220), (220, 221, 223, 222), (223, 221, 224, 225), (225, 224, 226, 227), (227, 226, 228, 229), (229, 228, 230, 231), (231, 230, 232, 233), (232, 230, 234, 235), (235, 234, 236, 237), (236, 234, 238, 239), (239, 238, 240, 241), (243, 242, 246, 247), (242, 243, 245, 244), (242, 244, 249, 248), (248, 249, 251, 250), (251, 249, 252, 253), (253, 252, 254, 255), (254, 252, 256, 257), (245, 243, 258, 259), (244, 245, 261, 260), (254, 252, 264, 266), (262, 263, 265, 264), (264, 265, 267, 266), (266, 267, 269, 268), (253, 255, 271, 270), (235, 237, 273, 272), (237, 236, 274, 275), (275, 274, 276, 277), (251, 276, 274, 250), (198, 196, 278, 279), (279, 278, 280, 281), (280, 278, 282, 283), (283, 282, 284, 285), (283, 285, 287, 286), (286, 287, 289, 288), (286, 288, 291, 290), (281, 280, 296, 297), (292, 293, 295, 294), (298, 300, 303, 302), (298, 299, 301, 300), (302, 303, 305, 304), (281, 302, 304, 279), (300, 301, 307, 306), (306, 307, 309, 308), (218, 306, 308, 219), (313, 312, 314, 315), (311, 310, 312, 313), (314, 312, 316, 317), (317, 316, 318, 319), (319, 318, 320, 321), (317, 319, 325, 324), (192, 323, 322, 194), (324, 325, 327, 326), (58, 327, 325, 190), (315, 314, 328, 329), (329, 328, 330, 331), (326, 330, 328, 324), (148, 150, 333, 332), (85, 87, 335, 334), (86, 87, 337, 336), (139, 138, 338, 339), (184, 185, 341, 340), (339, 341, 185, 139), (270, 271, 343, 342), (343, 271, 344, 345), (180, 346, 347, 181), (181, 347, 349, 348), (348, 349, 351, 350), (360, 348, 350, 361), (356, 352, 353, 357), (358, 354, 355, 359), (354, 356, 357, 355), (344, 358, 359, 345), (352, 360, 361, 353), (228, 226, 362, 363), (222, 223, 365, 364), (364, 365, 367, 366), (207, 206, 368, 369), (369, 368, 370, 371), (370, 368, 372, 373), (373, 372, 374, 375), (367, 374, 372, 366)])
me_plane_008.use_remesh_preserve_volume = False
me_plane_008.use_remesh_preserve_attributes = False
me_plane_008.use_mirror_vertex_groups = False
me_plane_008.update()

# ---- objects
ob_floor = bpy.data.objects.new('Floor', me_plane_010)
ob_walls = bpy.data.objects.new('Walls', me_plane_009)
ob_wall_plane = bpy.data.objects.new('Wall Plane', me_plane_008)
ob_lamp = bpy.data.objects.new('Lamp', light_lamp)
ob_camera = bpy.data.objects.new('Camera', cam_camera)

# ---- transforms, parenting, visibility, modifiers, constraints
ob_floor.location = (-3.674, 1.371, -4.151)
ob_floor.scale = (3.053, 3.053, 3.053)
ob_floor.lineart.crease_threshold = 0.0
ob_walls.location = (-6.864, 2.514, -4.265)
ob_walls.lineart.crease_threshold = 0.0
ob_wall_plane.location = (-6.864, 2.514, -4.265)
ob_wall_plane.hide_viewport = True
ob_wall_plane.lineart.crease_threshold = 0.0
ob_lamp.location = (4.076, 1.005, 5.904)
ob_lamp.rotation_euler = (0.6503, 0.05522, 1.866)
ob_lamp.lock_rotations_4d = False
ob_lamp.empty_display_type = 'ARROWS'
ob_lamp.color = (0.0, 0.0, 0.0, 0.0)
ob_lamp.lineart.crease_threshold = 0.0
ob_camera.location = (7.481, -6.508, 5.344)
ob_camera.rotation_euler = (1.109, 0.0, 0.8149)
ob_camera.lock_rotations_4d = False
ob_camera.empty_display_type = 'ARROWS'
ob_camera.color = (0.0, 0.0, 0.0, 0.0)
ob_camera.display_type = 'WIRE'
ob_camera.lineart.crease_threshold = 0.0

# ---- collection membership
col_collection_1.objects.link(ob_floor)
col_collection_1.objects.link(ob_walls)
col_collection_1.objects.link(ob_wall_plane)
col_collection_1.objects.link(ob_lamp)
col_collection_1.objects.link(ob_camera)

# ---- scene / render settings (as saved in the file)
scene.camera = ob_camera
scene.frame_start = 1; scene.frame_end = 250; scene.frame_set(1)
scene.render.engine = 'BLENDER_EEVEE_NEXT'
scene.render.resolution_percentage = 50
scene.render.dither_intensity = 0.0
scene.cycles.use_denoising = False
scene.cycles.samples = 128
scene.cycles.sampling_pattern = 'TABULATED_SOBOL'
scene.cycles.use_adaptive_sampling = False
scene.cycles.use_light_tree = False
scene.cycles.blur_glossy = 0.0
scene.cycles.sample_clamp_indirect = 0.0
scene.view_settings.view_transform = 'Standard'
bpy.context.view_layer.update()
